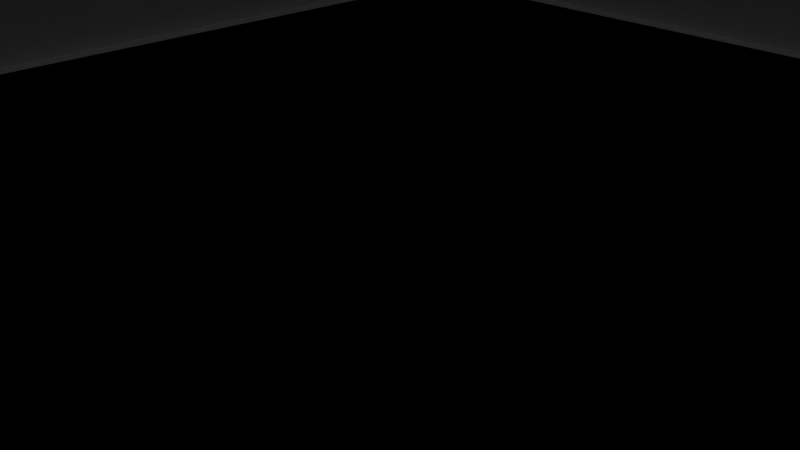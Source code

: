 # Source: game.blend  (saved by Blender 3.3.6; exported with 4.5.12 LTS)
import bpy
from mathutils import Matrix  # noqa: F401  (used for matrix-valued properties, if any)

bpy.ops.wm.read_factory_settings(use_empty=True)
scene = bpy.context.scene
scene.name = 'Scene'

# ---- collections
col_collection = bpy.data.collections.new('Collection'); scene.collection.children.link(col_collection)
col_walkmesh = bpy.data.collections.new('WalkMesh'); scene.collection.children.link(col_walkmesh)
col_objects = bpy.data.collections.new('Objects'); scene.collection.children.link(col_objects)

# ---- world
world_world = bpy.data.worlds.new('World'); scene.world = world_world
world_world.use_nodes = True; world_world.node_tree.nodes.clear()
_N = world_world.node_tree.nodes; _L = world_world.node_tree.links
n0 = _N.new('ShaderNodeOutputWorld'); n0.name = 'World Output'; n0.location = (300, 300)
n1 = _N.new('ShaderNodeBackground'); n1.name = 'Background'; n1.location = (10, 300)
n1.inputs[0].default_value = (0.05088, 0.05088, 0.05088, 1.0)
_L.new(n1.outputs[0], n0.inputs[0])
n0.is_active_output = True
world_world.color = (0.05088, 0.05088, 0.05088)
world_world.use_sun_shadow = False
world_world.sun_shadow_jitter_overblur = 0.0

# ---- cameras
cam_camera = bpy.data.cameras.new('Camera')
cam_camera.sensor_fit = 'VERTICAL'
cam_camera.clip_end = 100.0
cam_camera.ortho_scale = 7.314

# ---- lights
light_light = bpy.data.lights.new('Light', 'SPOT')
light_light.transmission_factor = 0.0
light_light.energy = 1000.0
light_light.shadow_soft_size = 0.1
light_light.shadow_maximum_resolution = 0.006
light_light.use_absolute_resolution = True
light_light.spot_size = 1.309

# ---- meshes
me_walkmesh = bpy.data.meshes.new('WalkMesh')
me_walkmesh.from_pydata([(-9.0, -10.0, 0.0), (11.0, -10.0, 0.0), (-9.0, 10.0, 0.0), (11.0, 10.0, 0.0)], [], [(1, 2, 0), (1, 3, 2)])
_uv = me_walkmesh.uv_layers.new(name='UVMap')
_uv.uv.foreach_set('vector', [1.0, 0.0, 0.0, 1.0, 0.0, 0.0, 1.0, 0.0, 1.0, 1.0, 0.0, 1.0])
_ca = me_walkmesh.color_attributes.new('Col', 'BYTE_COLOR', 'CORNER')
_ca.data.foreach_set('color', [0.1274, 0.1221, 0.1022, 1.0, 0.1274, 0.1221, 0.1022, 1.0, 0.1274, 0.1221, 0.1022, 1.0, 0.1274, 0.1221, 0.1022, 1.0, 0.1274, 0.1221, 0.1022, 1.0, 0.1274, 0.1221, 0.1022, 1.0])
me_walkmesh.update()
me_cube_001 = bpy.data.meshes.new('Cube.001')
me_cube_001.from_pydata([(-1.0, -1.0, -1.0), (-1.0, -1.0, 1.0), (-1.0, 1.0, -1.0), (-1.0, 1.0, 1.0), (1.0, -1.0, -1.0), (1.0, -1.0, 1.0), (1.0, 1.0, -1.0), (1.0, 1.0, 1.0)], [], [(2, 1, 0), (6, 3, 2), (4, 7, 6), (0, 5, 4), (0, 6, 2), (5, 3, 7), (2, 3, 1), (6, 7, 3), (4, 5, 7), (0, 1, 5), (0, 4, 6), (5, 1, 3)])
_uv = me_cube_001.uv_layers.new(name='UVMap')
_uv.uv.foreach_set('vector', [0.375, 0.25, 0.625, 0.0, 0.375, 0.0, 0.375, 0.5, 0.625, 0.25, 0.375, 0.25, 0.375, 0.75, 0.625, 0.5, 0.375, 0.5, 0.375, 1.0, 0.625, 0.75, 0.375, 0.75, 0.125, 0.75, 0.375, 0.5, 0.125, 0.5, 0.625, 0.75, 0.875, 0.5, 0.625, 0.5, 0.375, 0.25, 0.625, 0.25, 0.625, 0.0, 0.375, 0.5, 0.625, 0.5, 0.625, 0.25, 0.375, 0.75, 0.625, 0.75, 0.625, 0.5, 0.375, 1.0, 0.625, 1.0, 0.625, 0.75, 0.125, 0.75, 0.375, 0.75, 0.375, 0.5, 0.625, 0.75, 0.875, 0.75, 0.875, 0.5])
_ca = me_cube_001.color_attributes.new('Col', 'BYTE_COLOR', 'CORNER')
_ca.data.foreach_set('color', [0.05951, 0.05286, 0.05613, 1.0, 0.05951, 0.05286, 0.05613, 1.0, 0.05951, 0.05286, 0.05613, 1.0, 0.05951, 0.05286, 0.05613, 1.0, 0.05951, 0.05286, 0.05613, 1.0, 0.05951, 0.05286, 0.05613, 1.0, 0.05951, 0.05286, 0.05613, 1.0, 0.05951, 0.05286, 0.05613, 1.0, 0.05951, 0.05286, 0.05613, 1.0, 0.05951, 0.05286, 0.05613, 1.0, 0.05951, 0.05286, 0.05613, 1.0, 0.05951, 0.05286, 0.05613, 1.0, 0.05951, 0.05286, 0.05613, 1.0, 0.05951, 0.05286, 0.05613, 1.0, 0.05951, 0.05286, 0.05613, 1.0, 0.05951, 0.05286, 0.05613, 1.0, 0.05951, 0.05286, 0.05613, 1.0, 0.05951, 0.05286, 0.05613, 1.0, 0.05951, 0.05286, 0.05613, 1.0, 0.05951, 0.05286, 0.05613, 1.0, 0.05951, 0.05286, 0.05613, 1.0, 0.05951, 0.05286, 0.05613, 1.0, 0.05951, 0.05286, 0.05613, 1.0, 0.05951, 0.05286, 0.05613, 1.0, 0.05951, 0.05286, 0.05613, 1.0, 0.05951, 0.05286, 0.05613, 1.0, 0.05951, 0.05286, 0.05613, 1.0, 0.05951, 0.05286, 0.05613, 1.0, 0.05951, 0.05286, 0.05613, 1.0, 0.05951, 0.05286, 0.05613, 1.0, 0.05951, 0.05286, 0.05613, 1.0, 0.05951, 0.05286, 0.05613, 1.0, 0.05951, 0.05286, 0.05613, 1.0, 0.05951, 0.05286, 0.05613, 1.0, 0.05951, 0.05286, 0.05613, 1.0, 0.05951, 0.05286, 0.05613, 1.0])
me_cube_001.update()
me_cube_002 = bpy.data.meshes.new('Cube.002')
me_cube_002.from_pydata([(-1.0, -1.0, -1.0), (-1.0, -1.0, 1.0), (-1.0, 1.0, -1.0), (-1.0, 1.0, 1.0), (1.0, -1.0, -1.0), (1.0, -1.0, 1.0), (1.0, 1.0, -1.0), (1.0, 1.0, 1.0)], [], [(0, 1, 3, 2), (2, 3, 7, 6), (6, 7, 5, 4), (4, 5, 1, 0), (2, 6, 4, 0), (7, 3, 1, 5)])
_uv = me_cube_002.uv_layers.new(name='UVMap')
_uv.uv.foreach_set('vector', [0.375, 0.0, 0.625, 0.0, 0.625, 0.25, 0.375, 0.25, 0.375, 0.25, 0.625, 0.25, 0.625, 0.5, 0.375, 0.5, 0.375, 0.5, 0.625, 0.5, 0.625, 0.75, 0.375, 0.75, 0.375, 0.75, 0.625, 0.75, 0.625, 1.0, 0.375, 1.0, 0.125, 0.5, 0.375, 0.5, 0.375, 0.75, 0.125, 0.75, 0.625, 0.5, 0.875, 0.5, 0.875, 0.75, 0.625, 0.75])
_ca = me_cube_002.color_attributes.new('Col', 'BYTE_COLOR', 'CORNER')
_ca.data.foreach_set('color', [0.05951, 0.05286, 0.05613, 1.0, 0.05951, 0.05286, 0.05613, 1.0, 0.05951, 0.05286, 0.05613, 1.0, 0.05951, 0.05286, 0.05613, 1.0, 0.05951, 0.05286, 0.05613, 1.0, 0.05951, 0.05286, 0.05613, 1.0, 0.05951, 0.05286, 0.05613, 1.0, 0.05951, 0.05286, 0.05613, 1.0, 0.05951, 0.05286, 0.05613, 1.0, 0.05951, 0.05286, 0.05613, 1.0, 0.05951, 0.05286, 0.05613, 1.0, 0.05951, 0.05286, 0.05613, 1.0, 0.05951, 0.05286, 0.05613, 1.0, 0.05951, 0.05286, 0.05613, 1.0, 0.05951, 0.05286, 0.05613, 1.0, 0.05951, 0.05286, 0.05613, 1.0, 0.05951, 0.05286, 0.05613, 1.0, 0.05951, 0.05286, 0.05613, 1.0, 0.05951, 0.05286, 0.05613, 1.0, 0.05951, 0.05286, 0.05613, 1.0, 0.05951, 0.05286, 0.05613, 1.0, 0.05951, 0.05286, 0.05613, 1.0, 0.05951, 0.05286, 0.05613, 1.0, 0.05951, 0.05286, 0.05613, 1.0])
me_cube_002.update()
me_cube_003 = bpy.data.meshes.new('Cube.003')
me_cube_003.from_pydata([(-1.0, -1.0, -1.0), (-1.0, -1.0, 1.0), (-1.0, 1.0, -1.0), (-1.0, 1.0, 1.0), (1.0, -1.0, -1.0), (1.0, -1.0, 1.0), (1.0, 1.0, -1.0), (1.0, 1.0, 1.0)], [], [(0, 1, 3, 2), (2, 3, 7, 6), (6, 7, 5, 4), (4, 5, 1, 0), (2, 6, 4, 0), (7, 3, 1, 5)])
_uv = me_cube_003.uv_layers.new(name='UVMap')
_uv.uv.foreach_set('vector', [0.375, 0.0, 0.625, 0.0, 0.625, 0.25, 0.375, 0.25, 0.375, 0.25, 0.625, 0.25, 0.625, 0.5, 0.375, 0.5, 0.375, 0.5, 0.625, 0.5, 0.625, 0.75, 0.375, 0.75, 0.375, 0.75, 0.625, 0.75, 0.625, 1.0, 0.375, 1.0, 0.125, 0.5, 0.375, 0.5, 0.375, 0.75, 0.125, 0.75, 0.625, 0.5, 0.875, 0.5, 0.875, 0.75, 0.625, 0.75])
_ca = me_cube_003.color_attributes.new('Col', 'BYTE_COLOR', 'CORNER')
_ca.data.foreach_set('color', [0.05951, 0.05286, 0.05613, 1.0, 0.05951, 0.05286, 0.05613, 1.0, 0.05951, 0.05286, 0.05613, 1.0, 0.05951, 0.05286, 0.05613, 1.0, 0.05951, 0.05286, 0.05613, 1.0, 0.05951, 0.05286, 0.05613, 1.0, 0.05951, 0.05286, 0.05613, 1.0, 0.05951, 0.05286, 0.05613, 1.0, 0.05951, 0.05286, 0.05613, 1.0, 0.05951, 0.05286, 0.05613, 1.0, 0.05951, 0.05286, 0.05613, 1.0, 0.05951, 0.05286, 0.05613, 1.0, 0.05951, 0.05286, 0.05613, 1.0, 0.05951, 0.05286, 0.05613, 1.0, 0.05951, 0.05286, 0.05613, 1.0, 0.05951, 0.05286, 0.05613, 1.0, 0.05951, 0.05286, 0.05613, 1.0, 0.05951, 0.05286, 0.05613, 1.0, 0.05951, 0.05286, 0.05613, 1.0, 0.05951, 0.05286, 0.05613, 1.0, 0.05951, 0.05286, 0.05613, 1.0, 0.05951, 0.05286, 0.05613, 1.0, 0.05951, 0.05286, 0.05613, 1.0, 0.05951, 0.05286, 0.05613, 1.0])
me_cube_003.update()
me_cube_005 = bpy.data.meshes.new('Cube.005')
me_cube_005.from_pydata([(-1.0, -1.0, -1.0), (-1.0, -1.0, 1.0), (-1.0, 1.0, -1.0), (-1.0, 1.0, 1.0), (1.0, -1.0, -1.0), (1.0, -1.0, 1.0), (1.0, 1.0, -1.0), (1.0, 1.0, 1.0)], [], [(0, 1, 3, 2), (2, 3, 7, 6), (6, 7, 5, 4), (4, 5, 1, 0), (2, 6, 4, 0), (7, 3, 1, 5)])
_uv = me_cube_005.uv_layers.new(name='UVMap')
_uv.uv.foreach_set('vector', [0.375, 0.0, 0.625, 0.0, 0.625, 0.25, 0.375, 0.25, 0.375, 0.25, 0.625, 0.25, 0.625, 0.5, 0.375, 0.5, 0.375, 0.5, 0.625, 0.5, 0.625, 0.75, 0.375, 0.75, 0.375, 0.75, 0.625, 0.75, 0.625, 1.0, 0.375, 1.0, 0.125, 0.5, 0.375, 0.5, 0.375, 0.75, 0.125, 0.75, 0.625, 0.5, 0.875, 0.5, 0.875, 0.75, 0.625, 0.75])
_ca = me_cube_005.color_attributes.new('Col', 'BYTE_COLOR', 'CORNER')
_ca.data.foreach_set('color', [0.05951, 0.05286, 0.05613, 1.0, 0.05951, 0.05286, 0.05613, 1.0, 0.05951, 0.05286, 0.05613, 1.0, 0.05951, 0.05286, 0.05613, 1.0, 0.05951, 0.05286, 0.05613, 1.0, 0.05951, 0.05286, 0.05613, 1.0, 0.05951, 0.05286, 0.05613, 1.0, 0.05951, 0.05286, 0.05613, 1.0, 0.05951, 0.05286, 0.05613, 1.0, 0.05951, 0.05286, 0.05613, 1.0, 0.05951, 0.05286, 0.05613, 1.0, 0.05951, 0.05286, 0.05613, 1.0, 0.05951, 0.05286, 0.05613, 1.0, 0.05951, 0.05286, 0.05613, 1.0, 0.05951, 0.05286, 0.05613, 1.0, 0.05951, 0.05286, 0.05613, 1.0, 0.05951, 0.05286, 0.05613, 1.0, 0.05951, 0.05286, 0.05613, 1.0, 0.05951, 0.05286, 0.05613, 1.0, 0.05951, 0.05286, 0.05613, 1.0, 0.05951, 0.05286, 0.05613, 1.0, 0.05951, 0.05286, 0.05613, 1.0, 0.05951, 0.05286, 0.05613, 1.0, 0.05951, 0.05286, 0.05613, 1.0])
me_cube_005.update()
me_plane = bpy.data.meshes.new('Plane')
me_plane.from_pydata([(-1.0, -1.0, 0.0), (1.0, -1.0, 0.0), (-1.0, 1.0, 0.0), (1.0, 1.0, 0.0)], [], [(0, 1, 3, 2)])
_uv = me_plane.uv_layers.new(name='UVMap')
_uv.uv.foreach_set('vector', [0.0, 0.0, 1.0, 0.0, 1.0, 1.0, 0.0, 1.0])
_ca = me_plane.color_attributes.new('Col', 'BYTE_COLOR', 'CORNER')
_ca.data.foreach_set('color', [0.1274, 0.1221, 0.1022, 1.0, 0.1274, 0.1221, 0.1022, 1.0, 0.1274, 0.1221, 0.1022, 1.0, 0.1274, 0.1221, 0.1022, 1.0])
me_plane.update()
me_cone = bpy.data.meshes.new('Cone')
me_cone.from_pydata([(0.0, 1.0, -1.0), (0.1951, 0.9808, -1.0), (0.3827, 0.9239, -1.0), (0.5556, 0.8315, -1.0), (0.7071, 0.7071, -1.0), (0.8315, 0.5556, -1.0), (0.9239, 0.3827, -1.0), (0.9808, 0.1951, -1.0), (1.0, 0.0, -1.0), (0.9808, -0.1951, -1.0), (0.9239, -0.3827, -1.0), (0.8315, -0.5556, -1.0), (0.7071, -0.7071, -1.0), (0.5556, -0.8315, -1.0), (0.3827, -0.9239, -1.0), (0.1951, -0.9808, -1.0), (0.0, -1.0, -1.0), (-0.1951, -0.9808, -1.0), (-0.3827, -0.9239, -1.0), (-0.5556, -0.8315, -1.0), (-0.7071, -0.7071, -1.0), (-0.8315, -0.5556, -1.0), (-0.9239, -0.3827, -1.0), (-0.9808, -0.1951, -1.0), (-1.0, 0.0, -1.0), (-0.9808, 0.1951, -1.0), (-0.9239, 0.3827, -1.0), (-0.8315, 0.5556, -1.0), (-0.7071, 0.7071, -1.0), (-0.5556, 0.8315, -1.0), (-0.3827, 0.9239, -1.0), (-0.1951, 0.9808, -1.0), (0.0, 0.0, 1.0)], [], [(0, 32, 1), (1, 32, 2), (2, 32, 3), (3, 32, 4), (4, 32, 5), (5, 32, 6), (6, 32, 7), (7, 32, 8), (8, 32, 9), (9, 32, 10), (10, 32, 11), (11, 32, 12), (12, 32, 13), (13, 32, 14), (14, 32, 15), (15, 32, 16), (16, 32, 17), (17, 32, 18), (18, 32, 19), (19, 32, 20), (20, 32, 21), (21, 32, 22), (22, 32, 23), (23, 32, 24), (24, 32, 25), (25, 32, 26), (26, 32, 27), (27, 32, 28), (28, 32, 29), (29, 32, 30), (0, 1, 2, 3, 4, 5, 6, 7, 8, 9, 10, 11, 12, 13, 14, 15, 16, 17, 18, 19, 20, 21, 22, 23, 24, 25, 26, 27, 28, 29, 30, 31), (30, 32, 31), (31, 32, 0)])
_uv = me_cone.uv_layers.new(name='UVMap')
_uv.uv.foreach_set('vector', [0.25, 0.49, 0.25, 0.25, 0.2968, 0.4854, 0.2968, 0.4854, 0.25, 0.25, 0.3418, 0.4717, 0.3418, 0.4717, 0.25, 0.25, 0.3833, 0.4496, 0.3833, 0.4496, 0.25, 0.25, 0.4197, 0.4197, 0.4197, 0.4197, 0.25, 0.25, 0.4496, 0.3833, 0.4496, 0.3833, 0.25, 0.25, 0.4717, 0.3418, 0.4717, 0.3418, 0.25, 0.25, 0.4854, 0.2968, 0.4854, 0.2968, 0.25, 0.25, 0.49, 0.25, 0.49, 0.25, 0.25, 0.25, 0.4854, 0.2032, 0.4854, 0.2032, 0.25, 0.25, 0.4717, 0.1582, 0.4717, 0.1582, 0.25, 0.25, 0.4496, 0.1167, 0.4496, 0.1167, 0.25, 0.25, 0.4197, 0.08029, 0.4197, 0.08029, 0.25, 0.25, 0.3833, 0.05045, 0.3833, 0.05045, 0.25, 0.25, 0.3418, 0.02827, 0.3418, 0.02827, 0.25, 0.25, 0.2968, 0.01461, 0.2968, 0.01461, 0.25, 0.25, 0.25, 0.01, 0.25, 0.01, 0.25, 0.25, 0.2032, 0.01461, 0.2032, 0.01461, 0.25, 0.25, 0.1582, 0.02827, 0.1582, 0.02827, 0.25, 0.25, 0.1167, 0.05045, 0.1167, 0.05045, 0.25, 0.25, 0.08029, 0.08029, 0.08029, 0.08029, 0.25, 0.25, 0.05045, 0.1167, 0.05045, 0.1167, 0.25, 0.25, 0.02827, 0.1582, 0.02827, 0.1582, 0.25, 0.25, 0.01461, 0.2032, 0.01461, 0.2032, 0.25, 0.25, 0.01, 0.25, 0.01, 0.25, 0.25, 0.25, 0.01461, 0.2968, 0.01461, 0.2968, 0.25, 0.25, 0.02827, 0.3418, 0.02827, 0.3418, 0.25, 0.25, 0.05045, 0.3833, 0.05045, 0.3833, 0.25, 0.25, 0.08029, 0.4197, 0.08029, 0.4197, 0.25, 0.25, 0.1167, 0.4496, 0.1167, 0.4496, 0.25, 0.25, 0.1582, 0.4717, 0.75, 0.49, 0.7968, 0.4854, 0.8418, 0.4717, 0.8833, 0.4496, 0.9197, 0.4197, 0.9496, 0.3833, 0.9717, 0.3418, 0.9854, 0.2968, 0.99, 0.25, 0.9854, 0.2032, 0.9717, 0.1582, 0.9496, 0.1167, 0.9197, 0.08029, 0.8833, 0.05045, 0.8418, 0.02827, 0.7968, 0.01461, 0.75, 0.01, 0.7032, 0.01461, 0.6582, 0.02827, 0.6167, 0.05045, 0.5803, 0.08029, 0.5504, 0.1167, 0.5283, 0.1582, 0.5146, 0.2032, 0.51, 0.25, 0.5146, 0.2968, 0.5283, 0.3418, 0.5504, 0.3833, 0.5803, 0.4197, 0.6167, 0.4496, 0.6582, 0.4717, 0.7032, 0.4854, 0.1582, 0.4717, 0.25, 0.25, 0.2032, 0.4854, 0.2032, 0.4854, 0.25, 0.25, 0.25, 0.49])
_ca = me_cone.color_attributes.new('Col', 'BYTE_COLOR', 'CORNER')
_ca.data.foreach_set('color', [0.6724, 0.0, 0.003677, 1.0, 0.6724, 0.2051, 0.2307, 1.0, 0.6724, 0.0, 0.003677, 1.0, 0.6724, 0.0, 0.003677, 1.0, 0.6724, 0.2051, 0.2307, 1.0, 0.6724, 0.0, 0.003677, 1.0, 0.6724, 0.0, 0.003677, 1.0, 0.6724, 0.2051, 0.2307, 1.0, 0.6724, 0.0, 0.003677, 1.0, 0.6724, 0.0, 0.003677, 1.0, 0.6724, 0.2051, 0.2307, 1.0, 0.6724, 0.0, 0.003677, 1.0, 0.6724, 0.0, 0.003677, 1.0, 0.6724, 0.2051, 0.2307, 1.0, 0.6724, 0.0, 0.003677, 1.0, 0.6724, 0.0, 0.003677, 1.0, 0.6724, 0.2051, 0.2307, 1.0, 0.6724, 0.0, 0.003677, 1.0, 0.6724, 0.0, 0.003677, 1.0, 0.6724, 0.2051, 0.2307, 1.0, 0.6724, 0.0, 0.003677, 1.0, 0.6724, 0.0, 0.003677, 1.0, 0.6724, 0.2051, 0.2307, 1.0, 0.6724, 0.0, 0.003677, 1.0, 0.6724, 0.0, 0.003677, 1.0, 0.6724, 0.2051, 0.2307, 1.0, 0.6724, 0.01938, 0.02315, 1.0, 0.6724, 0.01938, 0.02315, 1.0, 0.6724, 0.2051, 0.2307, 1.0, 0.6724, 0.006049, 0.008023, 1.0, 0.6724, 0.006049, 0.008023, 1.0, 0.6724, 0.2051, 0.2307, 1.0, 0.6724, 0.002125, 0.004025, 1.0, 0.6724, 0.002125, 0.004025, 1.0, 0.6724, 0.2051, 0.2307, 1.0, 0.6724, 0.001821, 0.004025, 1.0, 0.6724, 0.001821, 0.004025, 1.0, 0.6724, 0.2051, 0.2307, 1.0, 0.6724, 0.0, 0.003677, 1.0, 0.6724, 0.0, 0.003677, 1.0, 0.6724, 0.2051, 0.2307, 1.0, 0.6724, 0.0, 0.003677, 1.0, 0.6724, 0.0, 0.003677, 1.0, 0.6724, 0.2051, 0.2307, 1.0, 0.6724, 0.0, 0.003677, 1.0, 0.6724, 0.0, 0.003677, 1.0, 0.6724, 0.2051, 0.2307, 1.0, 0.6724, 0.0, 0.003677, 1.0, 0.6724, 0.0, 0.003677, 1.0, 0.6724, 0.2051, 0.2307, 1.0, 0.6724, 0.01298, 0.016, 1.0, 0.6724, 0.01298, 0.016, 1.0, 0.6724, 0.2051, 0.2307, 1.0, 0.6724, 0.02029, 0.02624, 1.0, 0.6724, 0.02029, 0.02624, 1.0, 0.6724, 0.2051, 0.2307, 1.0, 0.6724, 0.003035, 0.005182, 1.0, 0.6724, 0.003035, 0.005182, 1.0, 0.6724, 0.2051, 0.2307, 1.0, 0.6724, 0.0, 0.003677, 1.0, 0.6724, 0.0, 0.003677, 1.0, 0.6724, 0.2051, 0.2307, 1.0, 0.6724, 0.0, 0.003677, 1.0, 0.6724, 0.0, 0.003677, 1.0, 0.6724, 0.2051, 0.2307, 1.0, 0.6724, 0.0, 0.003677, 1.0, 0.6724, 0.0, 0.003677, 1.0, 0.6724, 0.2051, 0.2307, 1.0, 0.6724, 0.0, 0.003677, 1.0, 0.6724, 0.0, 0.003677, 1.0, 0.6724, 0.2051, 0.2307, 1.0, 0.6724, 0.0, 0.003677, 1.0, 0.6724, 0.0, 0.003677, 1.0, 0.6724, 0.2051, 0.2307, 1.0, 0.6724, 0.0, 0.003677, 1.0, 0.6724, 0.0, 0.003677, 1.0, 0.6724, 0.2051, 0.2307, 1.0, 0.6724, 0.0, 0.003677, 1.0, 0.6724, 0.0, 0.003677, 1.0, 0.6724, 0.2051, 0.2307, 1.0, 0.6724, 0.0, 0.003677, 1.0, 0.6724, 0.0, 0.003677, 1.0, 0.6724, 0.2051, 0.2307, 1.0, 0.6724, 0.0, 0.003677, 1.0, 0.6724, 0.0, 0.003677, 1.0, 0.6724, 0.2051, 0.2307, 1.0, 0.6724, 0.01298, 0.01681, 1.0, 0.6724, 0.01298, 0.01681, 1.0, 0.6724, 0.2051, 0.2307, 1.0, 0.6724, 0.07619, 0.08866, 1.0, 0.6724, 0.0, 0.003677, 1.0, 0.6724, 0.0, 0.003677, 1.0, 0.6724, 0.0, 0.003677, 1.0, 0.6724, 0.0, 0.003677, 1.0, 0.6724, 0.0, 0.003677, 1.0, 0.6724, 0.0, 0.003677, 1.0, 0.6724, 0.0, 0.003677, 1.0, 0.6724, 0.0, 0.003677, 1.0, 0.6724, 0.0, 0.003677, 1.0, 0.6724, 0.01938, 0.02315, 1.0, 0.6724, 0.006049, 0.008023, 1.0, 0.6724, 0.002125, 0.004025, 1.0, 0.6724, 0.001821, 0.004025, 1.0, 0.6724, 0.0, 0.003677, 1.0, 0.6724, 0.0, 0.003677, 1.0, 0.6724, 0.0, 0.003677, 1.0, 0.6724, 0.0, 0.003677, 1.0, 0.6724, 0.01298, 0.016, 1.0, 0.6724, 0.02029, 0.02624, 1.0, 0.6724, 0.003035, 0.005182, 1.0, 0.6724, 0.0, 0.003677, 1.0, 0.6724, 0.0, 0.003677, 1.0, 0.6724, 0.0, 0.003677, 1.0, 0.6724, 0.0, 0.003677, 1.0, 0.6724, 0.0, 0.003677, 1.0, 0.6724, 0.0, 0.003677, 1.0, 0.6724, 0.0, 0.003677, 1.0, 0.6724, 0.0, 0.003677, 1.0, 0.6724, 0.0, 0.003677, 1.0, 0.6724, 0.01298, 0.01681, 1.0, 0.6724, 0.07619, 0.08866, 1.0, 0.6724, 0.02732, 0.03071, 1.0, 0.6724, 0.07619, 0.08866, 1.0, 0.6724, 0.2051, 0.2307, 1.0, 0.6724, 0.02732, 0.03071, 1.0, 0.6724, 0.02732, 0.03071, 1.0, 0.6724, 0.2051, 0.2307, 1.0, 0.6724, 0.0, 0.003677, 1.0])
me_cone.update()
me_cone_010 = bpy.data.meshes.new('Cone.010')
me_cone_010.from_pydata([(0.0, 1.0, -1.0), (0.1951, 0.9808, -1.0), (0.3827, 0.9239, -1.0), (0.5556, 0.8315, -1.0), (0.7071, 0.7071, -1.0), (0.8315, 0.5556, -1.0), (0.9239, 0.3827, -1.0), (0.9808, 0.1951, -1.0), (1.0, 0.0, -1.0), (0.9808, -0.1951, -1.0), (0.9239, -0.3827, -1.0), (0.8315, -0.5556, -1.0), (0.7071, -0.7071, -1.0), (0.5556, -0.8315, -1.0), (0.3827, -0.9239, -1.0), (0.1951, -0.9808, -1.0), (0.0, -1.0, -1.0), (-0.1951, -0.9808, -1.0), (-0.3827, -0.9239, -1.0), (-0.5556, -0.8315, -1.0), (-0.7071, -0.7071, -1.0), (-0.8315, -0.5556, -1.0), (-0.9239, -0.3827, -1.0), (-0.9808, -0.1951, -1.0), (-1.0, 0.0, -1.0), (-0.9808, 0.1951, -1.0), (-0.9239, 0.3827, -1.0), (-0.8315, 0.5556, -1.0), (-0.7071, 0.7071, -1.0), (-0.5556, 0.8315, -1.0), (-0.3827, 0.9239, -1.0), (-0.1951, 0.9808, -1.0), (0.0, 0.0, 1.0)], [], [(0, 32, 1), (1, 32, 2), (2, 32, 3), (3, 32, 4), (4, 32, 5), (5, 32, 6), (6, 32, 7), (7, 32, 8), (8, 32, 9), (9, 32, 10), (10, 32, 11), (11, 32, 12), (12, 32, 13), (13, 32, 14), (14, 32, 15), (15, 32, 16), (16, 32, 17), (17, 32, 18), (18, 32, 19), (19, 32, 20), (20, 32, 21), (21, 32, 22), (22, 32, 23), (23, 32, 24), (24, 32, 25), (25, 32, 26), (26, 32, 27), (27, 32, 28), (28, 32, 29), (29, 32, 30), (0, 1, 2, 3, 4, 5, 6, 7, 8, 9, 10, 11, 12, 13, 14, 15, 16, 17, 18, 19, 20, 21, 22, 23, 24, 25, 26, 27, 28, 29, 30, 31), (30, 32, 31), (31, 32, 0)])
_uv = me_cone_010.uv_layers.new(name='UVMap')
_uv.uv.foreach_set('vector', [0.25, 0.49, 0.25, 0.25, 0.2968, 0.4854, 0.2968, 0.4854, 0.25, 0.25, 0.3418, 0.4717, 0.3418, 0.4717, 0.25, 0.25, 0.3833, 0.4496, 0.3833, 0.4496, 0.25, 0.25, 0.4197, 0.4197, 0.4197, 0.4197, 0.25, 0.25, 0.4496, 0.3833, 0.4496, 0.3833, 0.25, 0.25, 0.4717, 0.3418, 0.4717, 0.3418, 0.25, 0.25, 0.4854, 0.2968, 0.4854, 0.2968, 0.25, 0.25, 0.49, 0.25, 0.49, 0.25, 0.25, 0.25, 0.4854, 0.2032, 0.4854, 0.2032, 0.25, 0.25, 0.4717, 0.1582, 0.4717, 0.1582, 0.25, 0.25, 0.4496, 0.1167, 0.4496, 0.1167, 0.25, 0.25, 0.4197, 0.08029, 0.4197, 0.08029, 0.25, 0.25, 0.3833, 0.05045, 0.3833, 0.05045, 0.25, 0.25, 0.3418, 0.02827, 0.3418, 0.02827, 0.25, 0.25, 0.2968, 0.01461, 0.2968, 0.01461, 0.25, 0.25, 0.25, 0.01, 0.25, 0.01, 0.25, 0.25, 0.2032, 0.01461, 0.2032, 0.01461, 0.25, 0.25, 0.1582, 0.02827, 0.1582, 0.02827, 0.25, 0.25, 0.1167, 0.05045, 0.1167, 0.05045, 0.25, 0.25, 0.08029, 0.08029, 0.08029, 0.08029, 0.25, 0.25, 0.05045, 0.1167, 0.05045, 0.1167, 0.25, 0.25, 0.02827, 0.1582, 0.02827, 0.1582, 0.25, 0.25, 0.01461, 0.2032, 0.01461, 0.2032, 0.25, 0.25, 0.01, 0.25, 0.01, 0.25, 0.25, 0.25, 0.01461, 0.2968, 0.01461, 0.2968, 0.25, 0.25, 0.02827, 0.3418, 0.02827, 0.3418, 0.25, 0.25, 0.05045, 0.3833, 0.05045, 0.3833, 0.25, 0.25, 0.08029, 0.4197, 0.08029, 0.4197, 0.25, 0.25, 0.1167, 0.4496, 0.1167, 0.4496, 0.25, 0.25, 0.1582, 0.4717, 0.75, 0.49, 0.7968, 0.4854, 0.8418, 0.4717, 0.8833, 0.4496, 0.9197, 0.4197, 0.9496, 0.3833, 0.9717, 0.3418, 0.9854, 0.2968, 0.99, 0.25, 0.9854, 0.2032, 0.9717, 0.1582, 0.9496, 0.1167, 0.9197, 0.08029, 0.8833, 0.05045, 0.8418, 0.02827, 0.7968, 0.01461, 0.75, 0.01, 0.7032, 0.01461, 0.6582, 0.02827, 0.6167, 0.05045, 0.5803, 0.08029, 0.5504, 0.1167, 0.5283, 0.1582, 0.5146, 0.2032, 0.51, 0.25, 0.5146, 0.2968, 0.5283, 0.3418, 0.5504, 0.3833, 0.5803, 0.4197, 0.6167, 0.4496, 0.6582, 0.4717, 0.7032, 0.4854, 0.1582, 0.4717, 0.25, 0.25, 0.2032, 0.4854, 0.2032, 0.4854, 0.25, 0.25, 0.25, 0.49])
_ca = me_cone_010.color_attributes.new('Col', 'BYTE_COLOR', 'CORNER')
_ca.data.foreach_set('color', [0.6724, 0.0, 0.003677, 1.0, 0.6724, 0.2051, 0.2307, 1.0, 0.6724, 0.0, 0.003677, 1.0, 0.6724, 0.0, 0.003677, 1.0, 0.6724, 0.2051, 0.2307, 1.0, 0.6724, 0.0, 0.003677, 1.0, 0.6724, 0.0, 0.003677, 1.0, 0.6724, 0.2051, 0.2307, 1.0, 0.6724, 0.0, 0.003677, 1.0, 0.6724, 0.0, 0.003677, 1.0, 0.6724, 0.2051, 0.2307, 1.0, 0.6724, 0.0, 0.003677, 1.0, 0.6724, 0.0, 0.003677, 1.0, 0.6724, 0.2051, 0.2307, 1.0, 0.6724, 0.0, 0.003677, 1.0, 0.6724, 0.0, 0.003677, 1.0, 0.6724, 0.2051, 0.2307, 1.0, 0.6724, 0.0, 0.003677, 1.0, 0.6724, 0.0, 0.003677, 1.0, 0.6724, 0.2051, 0.2307, 1.0, 0.6724, 0.0, 0.003677, 1.0, 0.6724, 0.0, 0.003677, 1.0, 0.6724, 0.2051, 0.2307, 1.0, 0.6724, 0.0, 0.003677, 1.0, 0.6724, 0.0, 0.003677, 1.0, 0.6724, 0.2051, 0.2307, 1.0, 0.6724, 0.01938, 0.02315, 1.0, 0.6724, 0.01938, 0.02315, 1.0, 0.6724, 0.2051, 0.2307, 1.0, 0.6724, 0.006049, 0.008023, 1.0, 0.6724, 0.006049, 0.008023, 1.0, 0.6724, 0.2051, 0.2307, 1.0, 0.6724, 0.002125, 0.004025, 1.0, 0.6724, 0.002125, 0.004025, 1.0, 0.6724, 0.2051, 0.2307, 1.0, 0.6724, 0.001821, 0.004025, 1.0, 0.6724, 0.001821, 0.004025, 1.0, 0.6724, 0.2051, 0.2307, 1.0, 0.6724, 0.0, 0.003677, 1.0, 0.6724, 0.0, 0.003677, 1.0, 0.6724, 0.2051, 0.2307, 1.0, 0.6724, 0.0, 0.003677, 1.0, 0.6724, 0.0, 0.003677, 1.0, 0.6724, 0.2051, 0.2307, 1.0, 0.6724, 0.0, 0.003677, 1.0, 0.6724, 0.0, 0.003677, 1.0, 0.6724, 0.2051, 0.2307, 1.0, 0.6724, 0.0, 0.003677, 1.0, 0.6724, 0.0, 0.003677, 1.0, 0.6724, 0.2051, 0.2307, 1.0, 0.6724, 0.01298, 0.016, 1.0, 0.6724, 0.01298, 0.016, 1.0, 0.6724, 0.2051, 0.2307, 1.0, 0.6724, 0.02029, 0.02624, 1.0, 0.6724, 0.02029, 0.02624, 1.0, 0.6724, 0.2051, 0.2307, 1.0, 0.6724, 0.003035, 0.005182, 1.0, 0.6724, 0.003035, 0.005182, 1.0, 0.6724, 0.2051, 0.2307, 1.0, 0.6724, 0.0, 0.003677, 1.0, 0.6724, 0.0, 0.003677, 1.0, 0.6724, 0.2051, 0.2307, 1.0, 0.6724, 0.0, 0.003677, 1.0, 0.6724, 0.0, 0.003677, 1.0, 0.6724, 0.2051, 0.2307, 1.0, 0.6724, 0.0, 0.003677, 1.0, 0.6724, 0.0, 0.003677, 1.0, 0.6724, 0.2051, 0.2307, 1.0, 0.6724, 0.0, 0.003677, 1.0, 0.6724, 0.0, 0.003677, 1.0, 0.6724, 0.2051, 0.2307, 1.0, 0.6724, 0.0, 0.003677, 1.0, 0.6724, 0.0, 0.003677, 1.0, 0.6724, 0.2051, 0.2307, 1.0, 0.6724, 0.0, 0.003677, 1.0, 0.6724, 0.0, 0.003677, 1.0, 0.6724, 0.2051, 0.2307, 1.0, 0.6724, 0.0, 0.003677, 1.0, 0.6724, 0.0, 0.003677, 1.0, 0.6724, 0.2051, 0.2307, 1.0, 0.6724, 0.0, 0.003677, 1.0, 0.6724, 0.0, 0.003677, 1.0, 0.6724, 0.2051, 0.2307, 1.0, 0.6724, 0.0, 0.003677, 1.0, 0.6724, 0.0, 0.003677, 1.0, 0.6724, 0.2051, 0.2307, 1.0, 0.6724, 0.01298, 0.01681, 1.0, 0.6724, 0.01298, 0.01681, 1.0, 0.6724, 0.2051, 0.2307, 1.0, 0.6724, 0.07619, 0.08866, 1.0, 0.6724, 0.0, 0.003677, 1.0, 0.6724, 0.0, 0.003677, 1.0, 0.6724, 0.0, 0.003677, 1.0, 0.6724, 0.0, 0.003677, 1.0, 0.6724, 0.0, 0.003677, 1.0, 0.6724, 0.0, 0.003677, 1.0, 0.6724, 0.0, 0.003677, 1.0, 0.6724, 0.0, 0.003677, 1.0, 0.6724, 0.0, 0.003677, 1.0, 0.6724, 0.01938, 0.02315, 1.0, 0.6724, 0.006049, 0.008023, 1.0, 0.6724, 0.002125, 0.004025, 1.0, 0.6724, 0.001821, 0.004025, 1.0, 0.6724, 0.0, 0.003677, 1.0, 0.6724, 0.0, 0.003677, 1.0, 0.6724, 0.0, 0.003677, 1.0, 0.6724, 0.0, 0.003677, 1.0, 0.6724, 0.01298, 0.016, 1.0, 0.6724, 0.02029, 0.02624, 1.0, 0.6724, 0.003035, 0.005182, 1.0, 0.6724, 0.0, 0.003677, 1.0, 0.6724, 0.0, 0.003677, 1.0, 0.6724, 0.0, 0.003677, 1.0, 0.6724, 0.0, 0.003677, 1.0, 0.6724, 0.0, 0.003677, 1.0, 0.6724, 0.0, 0.003677, 1.0, 0.6724, 0.0, 0.003677, 1.0, 0.6724, 0.0, 0.003677, 1.0, 0.6724, 0.0, 0.003677, 1.0, 0.6724, 0.01298, 0.01681, 1.0, 0.6724, 0.07619, 0.08866, 1.0, 0.6724, 0.02732, 0.03071, 1.0, 0.6724, 0.07619, 0.08866, 1.0, 0.6724, 0.2051, 0.2307, 1.0, 0.6724, 0.02732, 0.03071, 1.0, 0.6724, 0.02732, 0.03071, 1.0, 0.6724, 0.2051, 0.2307, 1.0, 0.6724, 0.0, 0.003677, 1.0])
me_cone_010.update()
me_cone_011 = bpy.data.meshes.new('Cone.011')
me_cone_011.from_pydata([(0.0, 1.0, -1.0), (0.1951, 0.9808, -1.0), (0.3827, 0.9239, -1.0), (0.5556, 0.8315, -1.0), (0.7071, 0.7071, -1.0), (0.8315, 0.5556, -1.0), (0.9239, 0.3827, -1.0), (0.9808, 0.1951, -1.0), (1.0, 0.0, -1.0), (0.9808, -0.1951, -1.0), (0.9239, -0.3827, -1.0), (0.8315, -0.5556, -1.0), (0.7071, -0.7071, -1.0), (0.5556, -0.8315, -1.0), (0.3827, -0.9239, -1.0), (0.1951, -0.9808, -1.0), (0.0, -1.0, -1.0), (-0.1951, -0.9808, -1.0), (-0.3827, -0.9239, -1.0), (-0.5556, -0.8315, -1.0), (-0.7071, -0.7071, -1.0), (-0.8315, -0.5556, -1.0), (-0.9239, -0.3827, -1.0), (-0.9808, -0.1951, -1.0), (-1.0, 0.0, -1.0), (-0.9808, 0.1951, -1.0), (-0.9239, 0.3827, -1.0), (-0.8315, 0.5556, -1.0), (-0.7071, 0.7071, -1.0), (-0.5556, 0.8315, -1.0), (-0.3827, 0.9239, -1.0), (-0.1951, 0.9808, -1.0), (0.0, 0.0, 1.0)], [], [(0, 32, 1), (1, 32, 2), (2, 32, 3), (3, 32, 4), (4, 32, 5), (5, 32, 6), (6, 32, 7), (7, 32, 8), (8, 32, 9), (9, 32, 10), (10, 32, 11), (11, 32, 12), (12, 32, 13), (13, 32, 14), (14, 32, 15), (15, 32, 16), (16, 32, 17), (17, 32, 18), (18, 32, 19), (19, 32, 20), (20, 32, 21), (21, 32, 22), (22, 32, 23), (23, 32, 24), (24, 32, 25), (25, 32, 26), (26, 32, 27), (27, 32, 28), (28, 32, 29), (29, 32, 30), (0, 1, 2, 3, 4, 5, 6, 7, 8, 9, 10, 11, 12, 13, 14, 15, 16, 17, 18, 19, 20, 21, 22, 23, 24, 25, 26, 27, 28, 29, 30, 31), (30, 32, 31), (31, 32, 0)])
_uv = me_cone_011.uv_layers.new(name='UVMap')
_uv.uv.foreach_set('vector', [0.25, 0.49, 0.25, 0.25, 0.2968, 0.4854, 0.2968, 0.4854, 0.25, 0.25, 0.3418, 0.4717, 0.3418, 0.4717, 0.25, 0.25, 0.3833, 0.4496, 0.3833, 0.4496, 0.25, 0.25, 0.4197, 0.4197, 0.4197, 0.4197, 0.25, 0.25, 0.4496, 0.3833, 0.4496, 0.3833, 0.25, 0.25, 0.4717, 0.3418, 0.4717, 0.3418, 0.25, 0.25, 0.4854, 0.2968, 0.4854, 0.2968, 0.25, 0.25, 0.49, 0.25, 0.49, 0.25, 0.25, 0.25, 0.4854, 0.2032, 0.4854, 0.2032, 0.25, 0.25, 0.4717, 0.1582, 0.4717, 0.1582, 0.25, 0.25, 0.4496, 0.1167, 0.4496, 0.1167, 0.25, 0.25, 0.4197, 0.08029, 0.4197, 0.08029, 0.25, 0.25, 0.3833, 0.05045, 0.3833, 0.05045, 0.25, 0.25, 0.3418, 0.02827, 0.3418, 0.02827, 0.25, 0.25, 0.2968, 0.01461, 0.2968, 0.01461, 0.25, 0.25, 0.25, 0.01, 0.25, 0.01, 0.25, 0.25, 0.2032, 0.01461, 0.2032, 0.01461, 0.25, 0.25, 0.1582, 0.02827, 0.1582, 0.02827, 0.25, 0.25, 0.1167, 0.05045, 0.1167, 0.05045, 0.25, 0.25, 0.08029, 0.08029, 0.08029, 0.08029, 0.25, 0.25, 0.05045, 0.1167, 0.05045, 0.1167, 0.25, 0.25, 0.02827, 0.1582, 0.02827, 0.1582, 0.25, 0.25, 0.01461, 0.2032, 0.01461, 0.2032, 0.25, 0.25, 0.01, 0.25, 0.01, 0.25, 0.25, 0.25, 0.01461, 0.2968, 0.01461, 0.2968, 0.25, 0.25, 0.02827, 0.3418, 0.02827, 0.3418, 0.25, 0.25, 0.05045, 0.3833, 0.05045, 0.3833, 0.25, 0.25, 0.08029, 0.4197, 0.08029, 0.4197, 0.25, 0.25, 0.1167, 0.4496, 0.1167, 0.4496, 0.25, 0.25, 0.1582, 0.4717, 0.75, 0.49, 0.7968, 0.4854, 0.8418, 0.4717, 0.8833, 0.4496, 0.9197, 0.4197, 0.9496, 0.3833, 0.9717, 0.3418, 0.9854, 0.2968, 0.99, 0.25, 0.9854, 0.2032, 0.9717, 0.1582, 0.9496, 0.1167, 0.9197, 0.08029, 0.8833, 0.05045, 0.8418, 0.02827, 0.7968, 0.01461, 0.75, 0.01, 0.7032, 0.01461, 0.6582, 0.02827, 0.6167, 0.05045, 0.5803, 0.08029, 0.5504, 0.1167, 0.5283, 0.1582, 0.5146, 0.2032, 0.51, 0.25, 0.5146, 0.2968, 0.5283, 0.3418, 0.5504, 0.3833, 0.5803, 0.4197, 0.6167, 0.4496, 0.6582, 0.4717, 0.7032, 0.4854, 0.1582, 0.4717, 0.25, 0.25, 0.2032, 0.4854, 0.2032, 0.4854, 0.25, 0.25, 0.25, 0.49])
_ca = me_cone_011.color_attributes.new('Col', 'BYTE_COLOR', 'CORNER')
_ca.data.foreach_set('color', [0.6724, 0.0, 0.003677, 1.0, 0.6724, 0.2051, 0.2307, 1.0, 0.6724, 0.0, 0.003677, 1.0, 0.6724, 0.0, 0.003677, 1.0, 0.6724, 0.2051, 0.2307, 1.0, 0.6724, 0.0, 0.003677, 1.0, 0.6724, 0.0, 0.003677, 1.0, 0.6724, 0.2051, 0.2307, 1.0, 0.6724, 0.0, 0.003677, 1.0, 0.6724, 0.0, 0.003677, 1.0, 0.6724, 0.2051, 0.2307, 1.0, 0.6724, 0.0, 0.003677, 1.0, 0.6724, 0.0, 0.003677, 1.0, 0.6724, 0.2051, 0.2307, 1.0, 0.6724, 0.0, 0.003677, 1.0, 0.6724, 0.0, 0.003677, 1.0, 0.6724, 0.2051, 0.2307, 1.0, 0.6724, 0.0, 0.003677, 1.0, 0.6724, 0.0, 0.003677, 1.0, 0.6724, 0.2051, 0.2307, 1.0, 0.6724, 0.0, 0.003677, 1.0, 0.6724, 0.0, 0.003677, 1.0, 0.6724, 0.2051, 0.2307, 1.0, 0.6724, 0.0, 0.003677, 1.0, 0.6724, 0.0, 0.003677, 1.0, 0.6724, 0.2051, 0.2307, 1.0, 0.6724, 0.01938, 0.02315, 1.0, 0.6724, 0.01938, 0.02315, 1.0, 0.6724, 0.2051, 0.2307, 1.0, 0.6724, 0.006049, 0.008023, 1.0, 0.6724, 0.006049, 0.008023, 1.0, 0.6724, 0.2051, 0.2307, 1.0, 0.6724, 0.002125, 0.004025, 1.0, 0.6724, 0.002125, 0.004025, 1.0, 0.6724, 0.2051, 0.2307, 1.0, 0.6724, 0.001821, 0.004025, 1.0, 0.6724, 0.001821, 0.004025, 1.0, 0.6724, 0.2051, 0.2307, 1.0, 0.6724, 0.0, 0.003677, 1.0, 0.6724, 0.0, 0.003677, 1.0, 0.6724, 0.2051, 0.2307, 1.0, 0.6724, 0.0, 0.003677, 1.0, 0.6724, 0.0, 0.003677, 1.0, 0.6724, 0.2051, 0.2307, 1.0, 0.6724, 0.0, 0.003677, 1.0, 0.6724, 0.0, 0.003677, 1.0, 0.6724, 0.2051, 0.2307, 1.0, 0.6724, 0.0, 0.003677, 1.0, 0.6724, 0.0, 0.003677, 1.0, 0.6724, 0.2051, 0.2307, 1.0, 0.6724, 0.01298, 0.016, 1.0, 0.6724, 0.01298, 0.016, 1.0, 0.6724, 0.2051, 0.2307, 1.0, 0.6724, 0.02029, 0.02624, 1.0, 0.6724, 0.02029, 0.02624, 1.0, 0.6724, 0.2051, 0.2307, 1.0, 0.6724, 0.003035, 0.005182, 1.0, 0.6724, 0.003035, 0.005182, 1.0, 0.6724, 0.2051, 0.2307, 1.0, 0.6724, 0.0, 0.003677, 1.0, 0.6724, 0.0, 0.003677, 1.0, 0.6724, 0.2051, 0.2307, 1.0, 0.6724, 0.0, 0.003677, 1.0, 0.6724, 0.0, 0.003677, 1.0, 0.6724, 0.2051, 0.2307, 1.0, 0.6724, 0.0, 0.003677, 1.0, 0.6724, 0.0, 0.003677, 1.0, 0.6724, 0.2051, 0.2307, 1.0, 0.6724, 0.0, 0.003677, 1.0, 0.6724, 0.0, 0.003677, 1.0, 0.6724, 0.2051, 0.2307, 1.0, 0.6724, 0.0, 0.003677, 1.0, 0.6724, 0.0, 0.003677, 1.0, 0.6724, 0.2051, 0.2307, 1.0, 0.6724, 0.0, 0.003677, 1.0, 0.6724, 0.0, 0.003677, 1.0, 0.6724, 0.2051, 0.2307, 1.0, 0.6724, 0.0, 0.003677, 1.0, 0.6724, 0.0, 0.003677, 1.0, 0.6724, 0.2051, 0.2307, 1.0, 0.6724, 0.0, 0.003677, 1.0, 0.6724, 0.0, 0.003677, 1.0, 0.6724, 0.2051, 0.2307, 1.0, 0.6724, 0.0, 0.003677, 1.0, 0.6724, 0.0, 0.003677, 1.0, 0.6724, 0.2051, 0.2307, 1.0, 0.6724, 0.01298, 0.01681, 1.0, 0.6724, 0.01298, 0.01681, 1.0, 0.6724, 0.2051, 0.2307, 1.0, 0.6724, 0.07619, 0.08866, 1.0, 0.6724, 0.0, 0.003677, 1.0, 0.6724, 0.0, 0.003677, 1.0, 0.6724, 0.0, 0.003677, 1.0, 0.6724, 0.0, 0.003677, 1.0, 0.6724, 0.0, 0.003677, 1.0, 0.6724, 0.0, 0.003677, 1.0, 0.6724, 0.0, 0.003677, 1.0, 0.6724, 0.0, 0.003677, 1.0, 0.6724, 0.0, 0.003677, 1.0, 0.6724, 0.01938, 0.02315, 1.0, 0.6724, 0.006049, 0.008023, 1.0, 0.6724, 0.002125, 0.004025, 1.0, 0.6724, 0.001821, 0.004025, 1.0, 0.6724, 0.0, 0.003677, 1.0, 0.6724, 0.0, 0.003677, 1.0, 0.6724, 0.0, 0.003677, 1.0, 0.6724, 0.0, 0.003677, 1.0, 0.6724, 0.01298, 0.016, 1.0, 0.6724, 0.02029, 0.02624, 1.0, 0.6724, 0.003035, 0.005182, 1.0, 0.6724, 0.0, 0.003677, 1.0, 0.6724, 0.0, 0.003677, 1.0, 0.6724, 0.0, 0.003677, 1.0, 0.6724, 0.0, 0.003677, 1.0, 0.6724, 0.0, 0.003677, 1.0, 0.6724, 0.0, 0.003677, 1.0, 0.6724, 0.0, 0.003677, 1.0, 0.6724, 0.0, 0.003677, 1.0, 0.6724, 0.0, 0.003677, 1.0, 0.6724, 0.01298, 0.01681, 1.0, 0.6724, 0.07619, 0.08866, 1.0, 0.6724, 0.02732, 0.03071, 1.0, 0.6724, 0.07619, 0.08866, 1.0, 0.6724, 0.2051, 0.2307, 1.0, 0.6724, 0.02732, 0.03071, 1.0, 0.6724, 0.02732, 0.03071, 1.0, 0.6724, 0.2051, 0.2307, 1.0, 0.6724, 0.0, 0.003677, 1.0])
me_cone_011.update()
me_cone_012 = bpy.data.meshes.new('Cone.012')
me_cone_012.from_pydata([(0.0, 1.0, -1.0), (0.1951, 0.9808, -1.0), (0.3827, 0.9239, -1.0), (0.5556, 0.8315, -1.0), (0.7071, 0.7071, -1.0), (0.8315, 0.5556, -1.0), (0.9239, 0.3827, -1.0), (0.9808, 0.1951, -1.0), (1.0, 0.0, -1.0), (0.9808, -0.1951, -1.0), (0.9239, -0.3827, -1.0), (0.8315, -0.5556, -1.0), (0.7071, -0.7071, -1.0), (0.5556, -0.8315, -1.0), (0.3827, -0.9239, -1.0), (0.1951, -0.9808, -1.0), (0.0, -1.0, -1.0), (-0.1951, -0.9808, -1.0), (-0.3827, -0.9239, -1.0), (-0.5556, -0.8315, -1.0), (-0.7071, -0.7071, -1.0), (-0.8315, -0.5556, -1.0), (-0.9239, -0.3827, -1.0), (-0.9808, -0.1951, -1.0), (-1.0, 0.0, -1.0), (-0.9808, 0.1951, -1.0), (-0.9239, 0.3827, -1.0), (-0.8315, 0.5556, -1.0), (-0.7071, 0.7071, -1.0), (-0.5556, 0.8315, -1.0), (-0.3827, 0.9239, -1.0), (-0.1951, 0.9808, -1.0), (0.0, 0.0, 1.0)], [], [(0, 32, 1), (1, 32, 2), (2, 32, 3), (3, 32, 4), (4, 32, 5), (5, 32, 6), (6, 32, 7), (7, 32, 8), (8, 32, 9), (9, 32, 10), (10, 32, 11), (11, 32, 12), (12, 32, 13), (13, 32, 14), (14, 32, 15), (15, 32, 16), (16, 32, 17), (17, 32, 18), (18, 32, 19), (19, 32, 20), (20, 32, 21), (21, 32, 22), (22, 32, 23), (23, 32, 24), (24, 32, 25), (25, 32, 26), (26, 32, 27), (27, 32, 28), (28, 32, 29), (29, 32, 30), (0, 1, 2, 3, 4, 5, 6, 7, 8, 9, 10, 11, 12, 13, 14, 15, 16, 17, 18, 19, 20, 21, 22, 23, 24, 25, 26, 27, 28, 29, 30, 31), (30, 32, 31), (31, 32, 0)])
_uv = me_cone_012.uv_layers.new(name='UVMap')
_uv.uv.foreach_set('vector', [0.25, 0.49, 0.25, 0.25, 0.2968, 0.4854, 0.2968, 0.4854, 0.25, 0.25, 0.3418, 0.4717, 0.3418, 0.4717, 0.25, 0.25, 0.3833, 0.4496, 0.3833, 0.4496, 0.25, 0.25, 0.4197, 0.4197, 0.4197, 0.4197, 0.25, 0.25, 0.4496, 0.3833, 0.4496, 0.3833, 0.25, 0.25, 0.4717, 0.3418, 0.4717, 0.3418, 0.25, 0.25, 0.4854, 0.2968, 0.4854, 0.2968, 0.25, 0.25, 0.49, 0.25, 0.49, 0.25, 0.25, 0.25, 0.4854, 0.2032, 0.4854, 0.2032, 0.25, 0.25, 0.4717, 0.1582, 0.4717, 0.1582, 0.25, 0.25, 0.4496, 0.1167, 0.4496, 0.1167, 0.25, 0.25, 0.4197, 0.08029, 0.4197, 0.08029, 0.25, 0.25, 0.3833, 0.05045, 0.3833, 0.05045, 0.25, 0.25, 0.3418, 0.02827, 0.3418, 0.02827, 0.25, 0.25, 0.2968, 0.01461, 0.2968, 0.01461, 0.25, 0.25, 0.25, 0.01, 0.25, 0.01, 0.25, 0.25, 0.2032, 0.01461, 0.2032, 0.01461, 0.25, 0.25, 0.1582, 0.02827, 0.1582, 0.02827, 0.25, 0.25, 0.1167, 0.05045, 0.1167, 0.05045, 0.25, 0.25, 0.08029, 0.08029, 0.08029, 0.08029, 0.25, 0.25, 0.05045, 0.1167, 0.05045, 0.1167, 0.25, 0.25, 0.02827, 0.1582, 0.02827, 0.1582, 0.25, 0.25, 0.01461, 0.2032, 0.01461, 0.2032, 0.25, 0.25, 0.01, 0.25, 0.01, 0.25, 0.25, 0.25, 0.01461, 0.2968, 0.01461, 0.2968, 0.25, 0.25, 0.02827, 0.3418, 0.02827, 0.3418, 0.25, 0.25, 0.05045, 0.3833, 0.05045, 0.3833, 0.25, 0.25, 0.08029, 0.4197, 0.08029, 0.4197, 0.25, 0.25, 0.1167, 0.4496, 0.1167, 0.4496, 0.25, 0.25, 0.1582, 0.4717, 0.75, 0.49, 0.7968, 0.4854, 0.8418, 0.4717, 0.8833, 0.4496, 0.9197, 0.4197, 0.9496, 0.3833, 0.9717, 0.3418, 0.9854, 0.2968, 0.99, 0.25, 0.9854, 0.2032, 0.9717, 0.1582, 0.9496, 0.1167, 0.9197, 0.08029, 0.8833, 0.05045, 0.8418, 0.02827, 0.7968, 0.01461, 0.75, 0.01, 0.7032, 0.01461, 0.6582, 0.02827, 0.6167, 0.05045, 0.5803, 0.08029, 0.5504, 0.1167, 0.5283, 0.1582, 0.5146, 0.2032, 0.51, 0.25, 0.5146, 0.2968, 0.5283, 0.3418, 0.5504, 0.3833, 0.5803, 0.4197, 0.6167, 0.4496, 0.6582, 0.4717, 0.7032, 0.4854, 0.1582, 0.4717, 0.25, 0.25, 0.2032, 0.4854, 0.2032, 0.4854, 0.25, 0.25, 0.25, 0.49])
_ca = me_cone_012.color_attributes.new('Col', 'BYTE_COLOR', 'CORNER')
_ca.data.foreach_set('color', [0.6724, 0.0, 0.003677, 1.0, 0.6724, 0.2051, 0.2307, 1.0, 0.6724, 0.0, 0.003677, 1.0, 0.6724, 0.0, 0.003677, 1.0, 0.6724, 0.2051, 0.2307, 1.0, 0.6724, 0.0, 0.003677, 1.0, 0.6724, 0.0, 0.003677, 1.0, 0.6724, 0.2051, 0.2307, 1.0, 0.6724, 0.0, 0.003677, 1.0, 0.6724, 0.0, 0.003677, 1.0, 0.6724, 0.2051, 0.2307, 1.0, 0.6724, 0.0, 0.003677, 1.0, 0.6724, 0.0, 0.003677, 1.0, 0.6724, 0.2051, 0.2307, 1.0, 0.6724, 0.0, 0.003677, 1.0, 0.6724, 0.0, 0.003677, 1.0, 0.6724, 0.2051, 0.2307, 1.0, 0.6724, 0.0, 0.003677, 1.0, 0.6724, 0.0, 0.003677, 1.0, 0.6724, 0.2051, 0.2307, 1.0, 0.6724, 0.0, 0.003677, 1.0, 0.6724, 0.0, 0.003677, 1.0, 0.6724, 0.2051, 0.2307, 1.0, 0.6724, 0.0, 0.003677, 1.0, 0.6724, 0.0, 0.003677, 1.0, 0.6724, 0.2051, 0.2307, 1.0, 0.6724, 0.01938, 0.02315, 1.0, 0.6724, 0.01938, 0.02315, 1.0, 0.6724, 0.2051, 0.2307, 1.0, 0.6724, 0.006049, 0.008023, 1.0, 0.6724, 0.006049, 0.008023, 1.0, 0.6724, 0.2051, 0.2307, 1.0, 0.6724, 0.002125, 0.004025, 1.0, 0.6724, 0.002125, 0.004025, 1.0, 0.6724, 0.2051, 0.2307, 1.0, 0.6724, 0.001821, 0.004025, 1.0, 0.6724, 0.001821, 0.004025, 1.0, 0.6724, 0.2051, 0.2307, 1.0, 0.6724, 0.0, 0.003677, 1.0, 0.6724, 0.0, 0.003677, 1.0, 0.6724, 0.2051, 0.2307, 1.0, 0.6724, 0.0, 0.003677, 1.0, 0.6724, 0.0, 0.003677, 1.0, 0.6724, 0.2051, 0.2307, 1.0, 0.6724, 0.0, 0.003677, 1.0, 0.6724, 0.0, 0.003677, 1.0, 0.6724, 0.2051, 0.2307, 1.0, 0.6724, 0.0, 0.003677, 1.0, 0.6724, 0.0, 0.003677, 1.0, 0.6724, 0.2051, 0.2307, 1.0, 0.6724, 0.01298, 0.016, 1.0, 0.6724, 0.01298, 0.016, 1.0, 0.6724, 0.2051, 0.2307, 1.0, 0.6724, 0.02029, 0.02624, 1.0, 0.6724, 0.02029, 0.02624, 1.0, 0.6724, 0.2051, 0.2307, 1.0, 0.6724, 0.003035, 0.005182, 1.0, 0.6724, 0.003035, 0.005182, 1.0, 0.6724, 0.2051, 0.2307, 1.0, 0.6724, 0.0, 0.003677, 1.0, 0.6724, 0.0, 0.003677, 1.0, 0.6724, 0.2051, 0.2307, 1.0, 0.6724, 0.0, 0.003677, 1.0, 0.6724, 0.0, 0.003677, 1.0, 0.6724, 0.2051, 0.2307, 1.0, 0.6724, 0.0, 0.003677, 1.0, 0.6724, 0.0, 0.003677, 1.0, 0.6724, 0.2051, 0.2307, 1.0, 0.6724, 0.0, 0.003677, 1.0, 0.6724, 0.0, 0.003677, 1.0, 0.6724, 0.2051, 0.2307, 1.0, 0.6724, 0.0, 0.003677, 1.0, 0.6724, 0.0, 0.003677, 1.0, 0.6724, 0.2051, 0.2307, 1.0, 0.6724, 0.0, 0.003677, 1.0, 0.6724, 0.0, 0.003677, 1.0, 0.6724, 0.2051, 0.2307, 1.0, 0.6724, 0.0, 0.003677, 1.0, 0.6724, 0.0, 0.003677, 1.0, 0.6724, 0.2051, 0.2307, 1.0, 0.6724, 0.0, 0.003677, 1.0, 0.6724, 0.0, 0.003677, 1.0, 0.6724, 0.2051, 0.2307, 1.0, 0.6724, 0.0, 0.003677, 1.0, 0.6724, 0.0, 0.003677, 1.0, 0.6724, 0.2051, 0.2307, 1.0, 0.6724, 0.01298, 0.01681, 1.0, 0.6724, 0.01298, 0.01681, 1.0, 0.6724, 0.2051, 0.2307, 1.0, 0.6724, 0.07619, 0.08866, 1.0, 0.6724, 0.0, 0.003677, 1.0, 0.6724, 0.0, 0.003677, 1.0, 0.6724, 0.0, 0.003677, 1.0, 0.6724, 0.0, 0.003677, 1.0, 0.6724, 0.0, 0.003677, 1.0, 0.6724, 0.0, 0.003677, 1.0, 0.6724, 0.0, 0.003677, 1.0, 0.6724, 0.0, 0.003677, 1.0, 0.6724, 0.0, 0.003677, 1.0, 0.6724, 0.01938, 0.02315, 1.0, 0.6724, 0.006049, 0.008023, 1.0, 0.6724, 0.002125, 0.004025, 1.0, 0.6724, 0.001821, 0.004025, 1.0, 0.6724, 0.0, 0.003677, 1.0, 0.6724, 0.0, 0.003677, 1.0, 0.6724, 0.0, 0.003677, 1.0, 0.6724, 0.0, 0.003677, 1.0, 0.6724, 0.01298, 0.016, 1.0, 0.6724, 0.02029, 0.02624, 1.0, 0.6724, 0.003035, 0.005182, 1.0, 0.6724, 0.0, 0.003677, 1.0, 0.6724, 0.0, 0.003677, 1.0, 0.6724, 0.0, 0.003677, 1.0, 0.6724, 0.0, 0.003677, 1.0, 0.6724, 0.0, 0.003677, 1.0, 0.6724, 0.0, 0.003677, 1.0, 0.6724, 0.0, 0.003677, 1.0, 0.6724, 0.0, 0.003677, 1.0, 0.6724, 0.0, 0.003677, 1.0, 0.6724, 0.01298, 0.01681, 1.0, 0.6724, 0.07619, 0.08866, 1.0, 0.6724, 0.02732, 0.03071, 1.0, 0.6724, 0.07619, 0.08866, 1.0, 0.6724, 0.2051, 0.2307, 1.0, 0.6724, 0.02732, 0.03071, 1.0, 0.6724, 0.02732, 0.03071, 1.0, 0.6724, 0.2051, 0.2307, 1.0, 0.6724, 0.0, 0.003677, 1.0])
me_cone_012.update()
me_cone_013 = bpy.data.meshes.new('Cone.013')
me_cone_013.from_pydata([(0.0, 1.0, -1.0), (0.1951, 0.9808, -1.0), (0.3827, 0.9239, -1.0), (0.5556, 0.8315, -1.0), (0.7071, 0.7071, -1.0), (0.8315, 0.5556, -1.0), (0.9239, 0.3827, -1.0), (0.9808, 0.1951, -1.0), (1.0, 0.0, -1.0), (0.9808, -0.1951, -1.0), (0.9239, -0.3827, -1.0), (0.8315, -0.5556, -1.0), (0.7071, -0.7071, -1.0), (0.5556, -0.8315, -1.0), (0.3827, -0.9239, -1.0), (0.1951, -0.9808, -1.0), (0.0, -1.0, -1.0), (-0.1951, -0.9808, -1.0), (-0.3827, -0.9239, -1.0), (-0.5556, -0.8315, -1.0), (-0.7071, -0.7071, -1.0), (-0.8315, -0.5556, -1.0), (-0.9239, -0.3827, -1.0), (-0.9808, -0.1951, -1.0), (-1.0, 0.0, -1.0), (-0.9808, 0.1951, -1.0), (-0.9239, 0.3827, -1.0), (-0.8315, 0.5556, -1.0), (-0.7071, 0.7071, -1.0), (-0.5556, 0.8315, -1.0), (-0.3827, 0.9239, -1.0), (-0.1951, 0.9808, -1.0), (0.0, 0.0, 1.0)], [], [(0, 32, 1), (1, 32, 2), (2, 32, 3), (3, 32, 4), (4, 32, 5), (5, 32, 6), (6, 32, 7), (7, 32, 8), (8, 32, 9), (9, 32, 10), (10, 32, 11), (11, 32, 12), (12, 32, 13), (13, 32, 14), (14, 32, 15), (15, 32, 16), (16, 32, 17), (17, 32, 18), (18, 32, 19), (19, 32, 20), (20, 32, 21), (21, 32, 22), (22, 32, 23), (23, 32, 24), (24, 32, 25), (25, 32, 26), (26, 32, 27), (27, 32, 28), (28, 32, 29), (29, 32, 30), (0, 1, 2, 3, 4, 5, 6, 7, 8, 9, 10, 11, 12, 13, 14, 15, 16, 17, 18, 19, 20, 21, 22, 23, 24, 25, 26, 27, 28, 29, 30, 31), (30, 32, 31), (31, 32, 0)])
_uv = me_cone_013.uv_layers.new(name='UVMap')
_uv.uv.foreach_set('vector', [0.25, 0.49, 0.25, 0.25, 0.2968, 0.4854, 0.2968, 0.4854, 0.25, 0.25, 0.3418, 0.4717, 0.3418, 0.4717, 0.25, 0.25, 0.3833, 0.4496, 0.3833, 0.4496, 0.25, 0.25, 0.4197, 0.4197, 0.4197, 0.4197, 0.25, 0.25, 0.4496, 0.3833, 0.4496, 0.3833, 0.25, 0.25, 0.4717, 0.3418, 0.4717, 0.3418, 0.25, 0.25, 0.4854, 0.2968, 0.4854, 0.2968, 0.25, 0.25, 0.49, 0.25, 0.49, 0.25, 0.25, 0.25, 0.4854, 0.2032, 0.4854, 0.2032, 0.25, 0.25, 0.4717, 0.1582, 0.4717, 0.1582, 0.25, 0.25, 0.4496, 0.1167, 0.4496, 0.1167, 0.25, 0.25, 0.4197, 0.08029, 0.4197, 0.08029, 0.25, 0.25, 0.3833, 0.05045, 0.3833, 0.05045, 0.25, 0.25, 0.3418, 0.02827, 0.3418, 0.02827, 0.25, 0.25, 0.2968, 0.01461, 0.2968, 0.01461, 0.25, 0.25, 0.25, 0.01, 0.25, 0.01, 0.25, 0.25, 0.2032, 0.01461, 0.2032, 0.01461, 0.25, 0.25, 0.1582, 0.02827, 0.1582, 0.02827, 0.25, 0.25, 0.1167, 0.05045, 0.1167, 0.05045, 0.25, 0.25, 0.08029, 0.08029, 0.08029, 0.08029, 0.25, 0.25, 0.05045, 0.1167, 0.05045, 0.1167, 0.25, 0.25, 0.02827, 0.1582, 0.02827, 0.1582, 0.25, 0.25, 0.01461, 0.2032, 0.01461, 0.2032, 0.25, 0.25, 0.01, 0.25, 0.01, 0.25, 0.25, 0.25, 0.01461, 0.2968, 0.01461, 0.2968, 0.25, 0.25, 0.02827, 0.3418, 0.02827, 0.3418, 0.25, 0.25, 0.05045, 0.3833, 0.05045, 0.3833, 0.25, 0.25, 0.08029, 0.4197, 0.08029, 0.4197, 0.25, 0.25, 0.1167, 0.4496, 0.1167, 0.4496, 0.25, 0.25, 0.1582, 0.4717, 0.75, 0.49, 0.7968, 0.4854, 0.8418, 0.4717, 0.8833, 0.4496, 0.9197, 0.4197, 0.9496, 0.3833, 0.9717, 0.3418, 0.9854, 0.2968, 0.99, 0.25, 0.9854, 0.2032, 0.9717, 0.1582, 0.9496, 0.1167, 0.9197, 0.08029, 0.8833, 0.05045, 0.8418, 0.02827, 0.7968, 0.01461, 0.75, 0.01, 0.7032, 0.01461, 0.6582, 0.02827, 0.6167, 0.05045, 0.5803, 0.08029, 0.5504, 0.1167, 0.5283, 0.1582, 0.5146, 0.2032, 0.51, 0.25, 0.5146, 0.2968, 0.5283, 0.3418, 0.5504, 0.3833, 0.5803, 0.4197, 0.6167, 0.4496, 0.6582, 0.4717, 0.7032, 0.4854, 0.1582, 0.4717, 0.25, 0.25, 0.2032, 0.4854, 0.2032, 0.4854, 0.25, 0.25, 0.25, 0.49])
_ca = me_cone_013.color_attributes.new('Col', 'BYTE_COLOR', 'CORNER')
_ca.data.foreach_set('color', [0.6724, 0.0, 0.003677, 1.0, 0.6724, 0.2051, 0.2307, 1.0, 0.6724, 0.0, 0.003677, 1.0, 0.6724, 0.0, 0.003677, 1.0, 0.6724, 0.2051, 0.2307, 1.0, 0.6724, 0.0, 0.003677, 1.0, 0.6724, 0.0, 0.003677, 1.0, 0.6724, 0.2051, 0.2307, 1.0, 0.6724, 0.0, 0.003677, 1.0, 0.6724, 0.0, 0.003677, 1.0, 0.6724, 0.2051, 0.2307, 1.0, 0.6724, 0.0, 0.003677, 1.0, 0.6724, 0.0, 0.003677, 1.0, 0.6724, 0.2051, 0.2307, 1.0, 0.6724, 0.0, 0.003677, 1.0, 0.6724, 0.0, 0.003677, 1.0, 0.6724, 0.2051, 0.2307, 1.0, 0.6724, 0.0, 0.003677, 1.0, 0.6724, 0.0, 0.003677, 1.0, 0.6724, 0.2051, 0.2307, 1.0, 0.6724, 0.0, 0.003677, 1.0, 0.6724, 0.0, 0.003677, 1.0, 0.6724, 0.2051, 0.2307, 1.0, 0.6724, 0.0, 0.003677, 1.0, 0.6724, 0.0, 0.003677, 1.0, 0.6724, 0.2051, 0.2307, 1.0, 0.6724, 0.01938, 0.02315, 1.0, 0.6724, 0.01938, 0.02315, 1.0, 0.6724, 0.2051, 0.2307, 1.0, 0.6724, 0.006049, 0.008023, 1.0, 0.6724, 0.006049, 0.008023, 1.0, 0.6724, 0.2051, 0.2307, 1.0, 0.6724, 0.002125, 0.004025, 1.0, 0.6724, 0.002125, 0.004025, 1.0, 0.6724, 0.2051, 0.2307, 1.0, 0.6724, 0.001821, 0.004025, 1.0, 0.6724, 0.001821, 0.004025, 1.0, 0.6724, 0.2051, 0.2307, 1.0, 0.6724, 0.0, 0.003677, 1.0, 0.6724, 0.0, 0.003677, 1.0, 0.6724, 0.2051, 0.2307, 1.0, 0.6724, 0.0, 0.003677, 1.0, 0.6724, 0.0, 0.003677, 1.0, 0.6724, 0.2051, 0.2307, 1.0, 0.6724, 0.0, 0.003677, 1.0, 0.6724, 0.0, 0.003677, 1.0, 0.6724, 0.2051, 0.2307, 1.0, 0.6724, 0.0, 0.003677, 1.0, 0.6724, 0.0, 0.003677, 1.0, 0.6724, 0.2051, 0.2307, 1.0, 0.6724, 0.01298, 0.016, 1.0, 0.6724, 0.01298, 0.016, 1.0, 0.6724, 0.2051, 0.2307, 1.0, 0.6724, 0.02029, 0.02624, 1.0, 0.6724, 0.02029, 0.02624, 1.0, 0.6724, 0.2051, 0.2307, 1.0, 0.6724, 0.003035, 0.005182, 1.0, 0.6724, 0.003035, 0.005182, 1.0, 0.6724, 0.2051, 0.2307, 1.0, 0.6724, 0.0, 0.003677, 1.0, 0.6724, 0.0, 0.003677, 1.0, 0.6724, 0.2051, 0.2307, 1.0, 0.6724, 0.0, 0.003677, 1.0, 0.6724, 0.0, 0.003677, 1.0, 0.6724, 0.2051, 0.2307, 1.0, 0.6724, 0.0, 0.003677, 1.0, 0.6724, 0.0, 0.003677, 1.0, 0.6724, 0.2051, 0.2307, 1.0, 0.6724, 0.0, 0.003677, 1.0, 0.6724, 0.0, 0.003677, 1.0, 0.6724, 0.2051, 0.2307, 1.0, 0.6724, 0.0, 0.003677, 1.0, 0.6724, 0.0, 0.003677, 1.0, 0.6724, 0.2051, 0.2307, 1.0, 0.6724, 0.0, 0.003677, 1.0, 0.6724, 0.0, 0.003677, 1.0, 0.6724, 0.2051, 0.2307, 1.0, 0.6724, 0.0, 0.003677, 1.0, 0.6724, 0.0, 0.003677, 1.0, 0.6724, 0.2051, 0.2307, 1.0, 0.6724, 0.0, 0.003677, 1.0, 0.6724, 0.0, 0.003677, 1.0, 0.6724, 0.2051, 0.2307, 1.0, 0.6724, 0.0, 0.003677, 1.0, 0.6724, 0.0, 0.003677, 1.0, 0.6724, 0.2051, 0.2307, 1.0, 0.6724, 0.01298, 0.01681, 1.0, 0.6724, 0.01298, 0.01681, 1.0, 0.6724, 0.2051, 0.2307, 1.0, 0.6724, 0.07619, 0.08866, 1.0, 0.6724, 0.0, 0.003677, 1.0, 0.6724, 0.0, 0.003677, 1.0, 0.6724, 0.0, 0.003677, 1.0, 0.6724, 0.0, 0.003677, 1.0, 0.6724, 0.0, 0.003677, 1.0, 0.6724, 0.0, 0.003677, 1.0, 0.6724, 0.0, 0.003677, 1.0, 0.6724, 0.0, 0.003677, 1.0, 0.6724, 0.0, 0.003677, 1.0, 0.6724, 0.01938, 0.02315, 1.0, 0.6724, 0.006049, 0.008023, 1.0, 0.6724, 0.002125, 0.004025, 1.0, 0.6724, 0.001821, 0.004025, 1.0, 0.6724, 0.0, 0.003677, 1.0, 0.6724, 0.0, 0.003677, 1.0, 0.6724, 0.0, 0.003677, 1.0, 0.6724, 0.0, 0.003677, 1.0, 0.6724, 0.01298, 0.016, 1.0, 0.6724, 0.02029, 0.02624, 1.0, 0.6724, 0.003035, 0.005182, 1.0, 0.6724, 0.0, 0.003677, 1.0, 0.6724, 0.0, 0.003677, 1.0, 0.6724, 0.0, 0.003677, 1.0, 0.6724, 0.0, 0.003677, 1.0, 0.6724, 0.0, 0.003677, 1.0, 0.6724, 0.0, 0.003677, 1.0, 0.6724, 0.0, 0.003677, 1.0, 0.6724, 0.0, 0.003677, 1.0, 0.6724, 0.0, 0.003677, 1.0, 0.6724, 0.01298, 0.01681, 1.0, 0.6724, 0.07619, 0.08866, 1.0, 0.6724, 0.02732, 0.03071, 1.0, 0.6724, 0.07619, 0.08866, 1.0, 0.6724, 0.2051, 0.2307, 1.0, 0.6724, 0.02732, 0.03071, 1.0, 0.6724, 0.02732, 0.03071, 1.0, 0.6724, 0.2051, 0.2307, 1.0, 0.6724, 0.0, 0.003677, 1.0])
me_cone_013.update()
me_cone_014 = bpy.data.meshes.new('Cone.014')
me_cone_014.from_pydata([(0.0, 1.0, -1.0), (0.1951, 0.9808, -1.0), (0.3827, 0.9239, -1.0), (0.5556, 0.8315, -1.0), (0.7071, 0.7071, -1.0), (0.8315, 0.5556, -1.0), (0.9239, 0.3827, -1.0), (0.9808, 0.1951, -1.0), (1.0, 0.0, -1.0), (0.9808, -0.1951, -1.0), (0.9239, -0.3827, -1.0), (0.8315, -0.5556, -1.0), (0.7071, -0.7071, -1.0), (0.5556, -0.8315, -1.0), (0.3827, -0.9239, -1.0), (0.1951, -0.9808, -1.0), (0.0, -1.0, -1.0), (-0.1951, -0.9808, -1.0), (-0.3827, -0.9239, -1.0), (-0.5556, -0.8315, -1.0), (-0.7071, -0.7071, -1.0), (-0.8315, -0.5556, -1.0), (-0.9239, -0.3827, -1.0), (-0.9808, -0.1951, -1.0), (-1.0, 0.0, -1.0), (-0.9808, 0.1951, -1.0), (-0.9239, 0.3827, -1.0), (-0.8315, 0.5556, -1.0), (-0.7071, 0.7071, -1.0), (-0.5556, 0.8315, -1.0), (-0.3827, 0.9239, -1.0), (-0.1951, 0.9808, -1.0), (0.0, 0.0, 1.0)], [], [(0, 32, 1), (1, 32, 2), (2, 32, 3), (3, 32, 4), (4, 32, 5), (5, 32, 6), (6, 32, 7), (7, 32, 8), (8, 32, 9), (9, 32, 10), (10, 32, 11), (11, 32, 12), (12, 32, 13), (13, 32, 14), (14, 32, 15), (15, 32, 16), (16, 32, 17), (17, 32, 18), (18, 32, 19), (19, 32, 20), (20, 32, 21), (21, 32, 22), (22, 32, 23), (23, 32, 24), (24, 32, 25), (25, 32, 26), (26, 32, 27), (27, 32, 28), (28, 32, 29), (29, 32, 30), (0, 1, 2, 3, 4, 5, 6, 7, 8, 9, 10, 11, 12, 13, 14, 15, 16, 17, 18, 19, 20, 21, 22, 23, 24, 25, 26, 27, 28, 29, 30, 31), (30, 32, 31), (31, 32, 0)])
_uv = me_cone_014.uv_layers.new(name='UVMap')
_uv.uv.foreach_set('vector', [0.25, 0.49, 0.25, 0.25, 0.2968, 0.4854, 0.2968, 0.4854, 0.25, 0.25, 0.3418, 0.4717, 0.3418, 0.4717, 0.25, 0.25, 0.3833, 0.4496, 0.3833, 0.4496, 0.25, 0.25, 0.4197, 0.4197, 0.4197, 0.4197, 0.25, 0.25, 0.4496, 0.3833, 0.4496, 0.3833, 0.25, 0.25, 0.4717, 0.3418, 0.4717, 0.3418, 0.25, 0.25, 0.4854, 0.2968, 0.4854, 0.2968, 0.25, 0.25, 0.49, 0.25, 0.49, 0.25, 0.25, 0.25, 0.4854, 0.2032, 0.4854, 0.2032, 0.25, 0.25, 0.4717, 0.1582, 0.4717, 0.1582, 0.25, 0.25, 0.4496, 0.1167, 0.4496, 0.1167, 0.25, 0.25, 0.4197, 0.08029, 0.4197, 0.08029, 0.25, 0.25, 0.3833, 0.05045, 0.3833, 0.05045, 0.25, 0.25, 0.3418, 0.02827, 0.3418, 0.02827, 0.25, 0.25, 0.2968, 0.01461, 0.2968, 0.01461, 0.25, 0.25, 0.25, 0.01, 0.25, 0.01, 0.25, 0.25, 0.2032, 0.01461, 0.2032, 0.01461, 0.25, 0.25, 0.1582, 0.02827, 0.1582, 0.02827, 0.25, 0.25, 0.1167, 0.05045, 0.1167, 0.05045, 0.25, 0.25, 0.08029, 0.08029, 0.08029, 0.08029, 0.25, 0.25, 0.05045, 0.1167, 0.05045, 0.1167, 0.25, 0.25, 0.02827, 0.1582, 0.02827, 0.1582, 0.25, 0.25, 0.01461, 0.2032, 0.01461, 0.2032, 0.25, 0.25, 0.01, 0.25, 0.01, 0.25, 0.25, 0.25, 0.01461, 0.2968, 0.01461, 0.2968, 0.25, 0.25, 0.02827, 0.3418, 0.02827, 0.3418, 0.25, 0.25, 0.05045, 0.3833, 0.05045, 0.3833, 0.25, 0.25, 0.08029, 0.4197, 0.08029, 0.4197, 0.25, 0.25, 0.1167, 0.4496, 0.1167, 0.4496, 0.25, 0.25, 0.1582, 0.4717, 0.75, 0.49, 0.7968, 0.4854, 0.8418, 0.4717, 0.8833, 0.4496, 0.9197, 0.4197, 0.9496, 0.3833, 0.9717, 0.3418, 0.9854, 0.2968, 0.99, 0.25, 0.9854, 0.2032, 0.9717, 0.1582, 0.9496, 0.1167, 0.9197, 0.08029, 0.8833, 0.05045, 0.8418, 0.02827, 0.7968, 0.01461, 0.75, 0.01, 0.7032, 0.01461, 0.6582, 0.02827, 0.6167, 0.05045, 0.5803, 0.08029, 0.5504, 0.1167, 0.5283, 0.1582, 0.5146, 0.2032, 0.51, 0.25, 0.5146, 0.2968, 0.5283, 0.3418, 0.5504, 0.3833, 0.5803, 0.4197, 0.6167, 0.4496, 0.6582, 0.4717, 0.7032, 0.4854, 0.1582, 0.4717, 0.25, 0.25, 0.2032, 0.4854, 0.2032, 0.4854, 0.25, 0.25, 0.25, 0.49])
_ca = me_cone_014.color_attributes.new('Col', 'BYTE_COLOR', 'CORNER')
_ca.data.foreach_set('color', [0.6724, 0.0, 0.003677, 1.0, 0.6724, 0.2051, 0.2307, 1.0, 0.6724, 0.0, 0.003677, 1.0, 0.6724, 0.0, 0.003677, 1.0, 0.6724, 0.2051, 0.2307, 1.0, 0.6724, 0.0, 0.003677, 1.0, 0.6724, 0.0, 0.003677, 1.0, 0.6724, 0.2051, 0.2307, 1.0, 0.6724, 0.0, 0.003677, 1.0, 0.6724, 0.0, 0.003677, 1.0, 0.6724, 0.2051, 0.2307, 1.0, 0.6724, 0.0, 0.003677, 1.0, 0.6724, 0.0, 0.003677, 1.0, 0.6724, 0.2051, 0.2307, 1.0, 0.6724, 0.0, 0.003677, 1.0, 0.6724, 0.0, 0.003677, 1.0, 0.6724, 0.2051, 0.2307, 1.0, 0.6724, 0.0, 0.003677, 1.0, 0.6724, 0.0, 0.003677, 1.0, 0.6724, 0.2051, 0.2307, 1.0, 0.6724, 0.0, 0.003677, 1.0, 0.6724, 0.0, 0.003677, 1.0, 0.6724, 0.2051, 0.2307, 1.0, 0.6724, 0.0, 0.003677, 1.0, 0.6724, 0.0, 0.003677, 1.0, 0.6724, 0.2051, 0.2307, 1.0, 0.6724, 0.01938, 0.02315, 1.0, 0.6724, 0.01938, 0.02315, 1.0, 0.6724, 0.2051, 0.2307, 1.0, 0.6724, 0.006049, 0.008023, 1.0, 0.6724, 0.006049, 0.008023, 1.0, 0.6724, 0.2051, 0.2307, 1.0, 0.6724, 0.002125, 0.004025, 1.0, 0.6724, 0.002125, 0.004025, 1.0, 0.6724, 0.2051, 0.2307, 1.0, 0.6724, 0.001821, 0.004025, 1.0, 0.6724, 0.001821, 0.004025, 1.0, 0.6724, 0.2051, 0.2307, 1.0, 0.6724, 0.0, 0.003677, 1.0, 0.6724, 0.0, 0.003677, 1.0, 0.6724, 0.2051, 0.2307, 1.0, 0.6724, 0.0, 0.003677, 1.0, 0.6724, 0.0, 0.003677, 1.0, 0.6724, 0.2051, 0.2307, 1.0, 0.6724, 0.0, 0.003677, 1.0, 0.6724, 0.0, 0.003677, 1.0, 0.6724, 0.2051, 0.2307, 1.0, 0.6724, 0.0, 0.003677, 1.0, 0.6724, 0.0, 0.003677, 1.0, 0.6724, 0.2051, 0.2307, 1.0, 0.6724, 0.01298, 0.016, 1.0, 0.6724, 0.01298, 0.016, 1.0, 0.6724, 0.2051, 0.2307, 1.0, 0.6724, 0.02029, 0.02624, 1.0, 0.6724, 0.02029, 0.02624, 1.0, 0.6724, 0.2051, 0.2307, 1.0, 0.6724, 0.003035, 0.005182, 1.0, 0.6724, 0.003035, 0.005182, 1.0, 0.6724, 0.2051, 0.2307, 1.0, 0.6724, 0.0, 0.003677, 1.0, 0.6724, 0.0, 0.003677, 1.0, 0.6724, 0.2051, 0.2307, 1.0, 0.6724, 0.0, 0.003677, 1.0, 0.6724, 0.0, 0.003677, 1.0, 0.6724, 0.2051, 0.2307, 1.0, 0.6724, 0.0, 0.003677, 1.0, 0.6724, 0.0, 0.003677, 1.0, 0.6724, 0.2051, 0.2307, 1.0, 0.6724, 0.0, 0.003677, 1.0, 0.6724, 0.0, 0.003677, 1.0, 0.6724, 0.2051, 0.2307, 1.0, 0.6724, 0.0, 0.003677, 1.0, 0.6724, 0.0, 0.003677, 1.0, 0.6724, 0.2051, 0.2307, 1.0, 0.6724, 0.0, 0.003677, 1.0, 0.6724, 0.0, 0.003677, 1.0, 0.6724, 0.2051, 0.2307, 1.0, 0.6724, 0.0, 0.003677, 1.0, 0.6724, 0.0, 0.003677, 1.0, 0.6724, 0.2051, 0.2307, 1.0, 0.6724, 0.0, 0.003677, 1.0, 0.6724, 0.0, 0.003677, 1.0, 0.6724, 0.2051, 0.2307, 1.0, 0.6724, 0.0, 0.003677, 1.0, 0.6724, 0.0, 0.003677, 1.0, 0.6724, 0.2051, 0.2307, 1.0, 0.6724, 0.01298, 0.01681, 1.0, 0.6724, 0.01298, 0.01681, 1.0, 0.6724, 0.2051, 0.2307, 1.0, 0.6724, 0.07619, 0.08866, 1.0, 0.6724, 0.0, 0.003677, 1.0, 0.6724, 0.0, 0.003677, 1.0, 0.6724, 0.0, 0.003677, 1.0, 0.6724, 0.0, 0.003677, 1.0, 0.6724, 0.0, 0.003677, 1.0, 0.6724, 0.0, 0.003677, 1.0, 0.6724, 0.0, 0.003677, 1.0, 0.6724, 0.0, 0.003677, 1.0, 0.6724, 0.0, 0.003677, 1.0, 0.6724, 0.01938, 0.02315, 1.0, 0.6724, 0.006049, 0.008023, 1.0, 0.6724, 0.002125, 0.004025, 1.0, 0.6724, 0.001821, 0.004025, 1.0, 0.6724, 0.0, 0.003677, 1.0, 0.6724, 0.0, 0.003677, 1.0, 0.6724, 0.0, 0.003677, 1.0, 0.6724, 0.0, 0.003677, 1.0, 0.6724, 0.01298, 0.016, 1.0, 0.6724, 0.02029, 0.02624, 1.0, 0.6724, 0.003035, 0.005182, 1.0, 0.6724, 0.0, 0.003677, 1.0, 0.6724, 0.0, 0.003677, 1.0, 0.6724, 0.0, 0.003677, 1.0, 0.6724, 0.0, 0.003677, 1.0, 0.6724, 0.0, 0.003677, 1.0, 0.6724, 0.0, 0.003677, 1.0, 0.6724, 0.0, 0.003677, 1.0, 0.6724, 0.0, 0.003677, 1.0, 0.6724, 0.0, 0.003677, 1.0, 0.6724, 0.01298, 0.01681, 1.0, 0.6724, 0.07619, 0.08866, 1.0, 0.6724, 0.02732, 0.03071, 1.0, 0.6724, 0.07619, 0.08866, 1.0, 0.6724, 0.2051, 0.2307, 1.0, 0.6724, 0.02732, 0.03071, 1.0, 0.6724, 0.02732, 0.03071, 1.0, 0.6724, 0.2051, 0.2307, 1.0, 0.6724, 0.0, 0.003677, 1.0])
me_cone_014.update()
me_cone_015 = bpy.data.meshes.new('Cone.015')
me_cone_015.from_pydata([(0.0, 1.0, -1.0), (0.1951, 0.9808, -1.0), (0.3827, 0.9239, -1.0), (0.5556, 0.8315, -1.0), (0.7071, 0.7071, -1.0), (0.8315, 0.5556, -1.0), (0.9239, 0.3827, -1.0), (0.9808, 0.1951, -1.0), (1.0, 0.0, -1.0), (0.9808, -0.1951, -1.0), (0.9239, -0.3827, -1.0), (0.8315, -0.5556, -1.0), (0.7071, -0.7071, -1.0), (0.5556, -0.8315, -1.0), (0.3827, -0.9239, -1.0), (0.1951, -0.9808, -1.0), (0.0, -1.0, -1.0), (-0.1951, -0.9808, -1.0), (-0.3827, -0.9239, -1.0), (-0.5556, -0.8315, -1.0), (-0.7071, -0.7071, -1.0), (-0.8315, -0.5556, -1.0), (-0.9239, -0.3827, -1.0), (-0.9808, -0.1951, -1.0), (-1.0, 0.0, -1.0), (-0.9808, 0.1951, -1.0), (-0.9239, 0.3827, -1.0), (-0.8315, 0.5556, -1.0), (-0.7071, 0.7071, -1.0), (-0.5556, 0.8315, -1.0), (-0.3827, 0.9239, -1.0), (-0.1951, 0.9808, -1.0), (0.0, 0.0, 1.0)], [], [(0, 32, 1), (1, 32, 2), (2, 32, 3), (3, 32, 4), (4, 32, 5), (5, 32, 6), (6, 32, 7), (7, 32, 8), (8, 32, 9), (9, 32, 10), (10, 32, 11), (11, 32, 12), (12, 32, 13), (13, 32, 14), (14, 32, 15), (15, 32, 16), (16, 32, 17), (17, 32, 18), (18, 32, 19), (19, 32, 20), (20, 32, 21), (21, 32, 22), (22, 32, 23), (23, 32, 24), (24, 32, 25), (25, 32, 26), (26, 32, 27), (27, 32, 28), (28, 32, 29), (29, 32, 30), (0, 1, 2, 3, 4, 5, 6, 7, 8, 9, 10, 11, 12, 13, 14, 15, 16, 17, 18, 19, 20, 21, 22, 23, 24, 25, 26, 27, 28, 29, 30, 31), (30, 32, 31), (31, 32, 0)])
_uv = me_cone_015.uv_layers.new(name='UVMap')
_uv.uv.foreach_set('vector', [0.25, 0.49, 0.25, 0.25, 0.2968, 0.4854, 0.2968, 0.4854, 0.25, 0.25, 0.3418, 0.4717, 0.3418, 0.4717, 0.25, 0.25, 0.3833, 0.4496, 0.3833, 0.4496, 0.25, 0.25, 0.4197, 0.4197, 0.4197, 0.4197, 0.25, 0.25, 0.4496, 0.3833, 0.4496, 0.3833, 0.25, 0.25, 0.4717, 0.3418, 0.4717, 0.3418, 0.25, 0.25, 0.4854, 0.2968, 0.4854, 0.2968, 0.25, 0.25, 0.49, 0.25, 0.49, 0.25, 0.25, 0.25, 0.4854, 0.2032, 0.4854, 0.2032, 0.25, 0.25, 0.4717, 0.1582, 0.4717, 0.1582, 0.25, 0.25, 0.4496, 0.1167, 0.4496, 0.1167, 0.25, 0.25, 0.4197, 0.08029, 0.4197, 0.08029, 0.25, 0.25, 0.3833, 0.05045, 0.3833, 0.05045, 0.25, 0.25, 0.3418, 0.02827, 0.3418, 0.02827, 0.25, 0.25, 0.2968, 0.01461, 0.2968, 0.01461, 0.25, 0.25, 0.25, 0.01, 0.25, 0.01, 0.25, 0.25, 0.2032, 0.01461, 0.2032, 0.01461, 0.25, 0.25, 0.1582, 0.02827, 0.1582, 0.02827, 0.25, 0.25, 0.1167, 0.05045, 0.1167, 0.05045, 0.25, 0.25, 0.08029, 0.08029, 0.08029, 0.08029, 0.25, 0.25, 0.05045, 0.1167, 0.05045, 0.1167, 0.25, 0.25, 0.02827, 0.1582, 0.02827, 0.1582, 0.25, 0.25, 0.01461, 0.2032, 0.01461, 0.2032, 0.25, 0.25, 0.01, 0.25, 0.01, 0.25, 0.25, 0.25, 0.01461, 0.2968, 0.01461, 0.2968, 0.25, 0.25, 0.02827, 0.3418, 0.02827, 0.3418, 0.25, 0.25, 0.05045, 0.3833, 0.05045, 0.3833, 0.25, 0.25, 0.08029, 0.4197, 0.08029, 0.4197, 0.25, 0.25, 0.1167, 0.4496, 0.1167, 0.4496, 0.25, 0.25, 0.1582, 0.4717, 0.75, 0.49, 0.7968, 0.4854, 0.8418, 0.4717, 0.8833, 0.4496, 0.9197, 0.4197, 0.9496, 0.3833, 0.9717, 0.3418, 0.9854, 0.2968, 0.99, 0.25, 0.9854, 0.2032, 0.9717, 0.1582, 0.9496, 0.1167, 0.9197, 0.08029, 0.8833, 0.05045, 0.8418, 0.02827, 0.7968, 0.01461, 0.75, 0.01, 0.7032, 0.01461, 0.6582, 0.02827, 0.6167, 0.05045, 0.5803, 0.08029, 0.5504, 0.1167, 0.5283, 0.1582, 0.5146, 0.2032, 0.51, 0.25, 0.5146, 0.2968, 0.5283, 0.3418, 0.5504, 0.3833, 0.5803, 0.4197, 0.6167, 0.4496, 0.6582, 0.4717, 0.7032, 0.4854, 0.1582, 0.4717, 0.25, 0.25, 0.2032, 0.4854, 0.2032, 0.4854, 0.25, 0.25, 0.25, 0.49])
_ca = me_cone_015.color_attributes.new('Col', 'BYTE_COLOR', 'CORNER')
_ca.data.foreach_set('color', [0.6724, 0.0, 0.003677, 1.0, 0.6724, 0.2051, 0.2307, 1.0, 0.6724, 0.0, 0.003677, 1.0, 0.6724, 0.0, 0.003677, 1.0, 0.6724, 0.2051, 0.2307, 1.0, 0.6724, 0.0, 0.003677, 1.0, 0.6724, 0.0, 0.003677, 1.0, 0.6724, 0.2051, 0.2307, 1.0, 0.6724, 0.0, 0.003677, 1.0, 0.6724, 0.0, 0.003677, 1.0, 0.6724, 0.2051, 0.2307, 1.0, 0.6724, 0.0, 0.003677, 1.0, 0.6724, 0.0, 0.003677, 1.0, 0.6724, 0.2051, 0.2307, 1.0, 0.6724, 0.0, 0.003677, 1.0, 0.6724, 0.0, 0.003677, 1.0, 0.6724, 0.2051, 0.2307, 1.0, 0.6724, 0.0, 0.003677, 1.0, 0.6724, 0.0, 0.003677, 1.0, 0.6724, 0.2051, 0.2307, 1.0, 0.6724, 0.0, 0.003677, 1.0, 0.6724, 0.0, 0.003677, 1.0, 0.6724, 0.2051, 0.2307, 1.0, 0.6724, 0.0, 0.003677, 1.0, 0.6724, 0.0, 0.003677, 1.0, 0.6724, 0.2051, 0.2307, 1.0, 0.6724, 0.01938, 0.02315, 1.0, 0.6724, 0.01938, 0.02315, 1.0, 0.6724, 0.2051, 0.2307, 1.0, 0.6724, 0.006049, 0.008023, 1.0, 0.6724, 0.006049, 0.008023, 1.0, 0.6724, 0.2051, 0.2307, 1.0, 0.6724, 0.002125, 0.004025, 1.0, 0.6724, 0.002125, 0.004025, 1.0, 0.6724, 0.2051, 0.2307, 1.0, 0.6724, 0.001821, 0.004025, 1.0, 0.6724, 0.001821, 0.004025, 1.0, 0.6724, 0.2051, 0.2307, 1.0, 0.6724, 0.0, 0.003677, 1.0, 0.6724, 0.0, 0.003677, 1.0, 0.6724, 0.2051, 0.2307, 1.0, 0.6724, 0.0, 0.003677, 1.0, 0.6724, 0.0, 0.003677, 1.0, 0.6724, 0.2051, 0.2307, 1.0, 0.6724, 0.0, 0.003677, 1.0, 0.6724, 0.0, 0.003677, 1.0, 0.6724, 0.2051, 0.2307, 1.0, 0.6724, 0.0, 0.003677, 1.0, 0.6724, 0.0, 0.003677, 1.0, 0.6724, 0.2051, 0.2307, 1.0, 0.6724, 0.01298, 0.016, 1.0, 0.6724, 0.01298, 0.016, 1.0, 0.6724, 0.2051, 0.2307, 1.0, 0.6724, 0.02029, 0.02624, 1.0, 0.6724, 0.02029, 0.02624, 1.0, 0.6724, 0.2051, 0.2307, 1.0, 0.6724, 0.003035, 0.005182, 1.0, 0.6724, 0.003035, 0.005182, 1.0, 0.6724, 0.2051, 0.2307, 1.0, 0.6724, 0.0, 0.003677, 1.0, 0.6724, 0.0, 0.003677, 1.0, 0.6724, 0.2051, 0.2307, 1.0, 0.6724, 0.0, 0.003677, 1.0, 0.6724, 0.0, 0.003677, 1.0, 0.6724, 0.2051, 0.2307, 1.0, 0.6724, 0.0, 0.003677, 1.0, 0.6724, 0.0, 0.003677, 1.0, 0.6724, 0.2051, 0.2307, 1.0, 0.6724, 0.0, 0.003677, 1.0, 0.6724, 0.0, 0.003677, 1.0, 0.6724, 0.2051, 0.2307, 1.0, 0.6724, 0.0, 0.003677, 1.0, 0.6724, 0.0, 0.003677, 1.0, 0.6724, 0.2051, 0.2307, 1.0, 0.6724, 0.0, 0.003677, 1.0, 0.6724, 0.0, 0.003677, 1.0, 0.6724, 0.2051, 0.2307, 1.0, 0.6724, 0.0, 0.003677, 1.0, 0.6724, 0.0, 0.003677, 1.0, 0.6724, 0.2051, 0.2307, 1.0, 0.6724, 0.0, 0.003677, 1.0, 0.6724, 0.0, 0.003677, 1.0, 0.6724, 0.2051, 0.2307, 1.0, 0.6724, 0.0, 0.003677, 1.0, 0.6724, 0.0, 0.003677, 1.0, 0.6724, 0.2051, 0.2307, 1.0, 0.6724, 0.01298, 0.01681, 1.0, 0.6724, 0.01298, 0.01681, 1.0, 0.6724, 0.2051, 0.2307, 1.0, 0.6724, 0.07619, 0.08866, 1.0, 0.6724, 0.0, 0.003677, 1.0, 0.6724, 0.0, 0.003677, 1.0, 0.6724, 0.0, 0.003677, 1.0, 0.6724, 0.0, 0.003677, 1.0, 0.6724, 0.0, 0.003677, 1.0, 0.6724, 0.0, 0.003677, 1.0, 0.6724, 0.0, 0.003677, 1.0, 0.6724, 0.0, 0.003677, 1.0, 0.6724, 0.0, 0.003677, 1.0, 0.6724, 0.01938, 0.02315, 1.0, 0.6724, 0.006049, 0.008023, 1.0, 0.6724, 0.002125, 0.004025, 1.0, 0.6724, 0.001821, 0.004025, 1.0, 0.6724, 0.0, 0.003677, 1.0, 0.6724, 0.0, 0.003677, 1.0, 0.6724, 0.0, 0.003677, 1.0, 0.6724, 0.0, 0.003677, 1.0, 0.6724, 0.01298, 0.016, 1.0, 0.6724, 0.02029, 0.02624, 1.0, 0.6724, 0.003035, 0.005182, 1.0, 0.6724, 0.0, 0.003677, 1.0, 0.6724, 0.0, 0.003677, 1.0, 0.6724, 0.0, 0.003677, 1.0, 0.6724, 0.0, 0.003677, 1.0, 0.6724, 0.0, 0.003677, 1.0, 0.6724, 0.0, 0.003677, 1.0, 0.6724, 0.0, 0.003677, 1.0, 0.6724, 0.0, 0.003677, 1.0, 0.6724, 0.0, 0.003677, 1.0, 0.6724, 0.01298, 0.01681, 1.0, 0.6724, 0.07619, 0.08866, 1.0, 0.6724, 0.02732, 0.03071, 1.0, 0.6724, 0.07619, 0.08866, 1.0, 0.6724, 0.2051, 0.2307, 1.0, 0.6724, 0.02732, 0.03071, 1.0, 0.6724, 0.02732, 0.03071, 1.0, 0.6724, 0.2051, 0.2307, 1.0, 0.6724, 0.0, 0.003677, 1.0])
me_cone_015.update()
me_cone_016 = bpy.data.meshes.new('Cone.016')
me_cone_016.from_pydata([(0.0, 1.0, -1.0), (0.1951, 0.9808, -1.0), (0.3827, 0.9239, -1.0), (0.5556, 0.8315, -1.0), (0.7071, 0.7071, -1.0), (0.8315, 0.5556, -1.0), (0.9239, 0.3827, -1.0), (0.9808, 0.1951, -1.0), (1.0, 0.0, -1.0), (0.9808, -0.1951, -1.0), (0.9239, -0.3827, -1.0), (0.8315, -0.5556, -1.0), (0.7071, -0.7071, -1.0), (0.5556, -0.8315, -1.0), (0.3827, -0.9239, -1.0), (0.1951, -0.9808, -1.0), (0.0, -1.0, -1.0), (-0.1951, -0.9808, -1.0), (-0.3827, -0.9239, -1.0), (-0.5556, -0.8315, -1.0), (-0.7071, -0.7071, -1.0), (-0.8315, -0.5556, -1.0), (-0.9239, -0.3827, -1.0), (-0.9808, -0.1951, -1.0), (-1.0, 0.0, -1.0), (-0.9808, 0.1951, -1.0), (-0.9239, 0.3827, -1.0), (-0.8315, 0.5556, -1.0), (-0.7071, 0.7071, -1.0), (-0.5556, 0.8315, -1.0), (-0.3827, 0.9239, -1.0), (-0.1951, 0.9808, -1.0), (0.0, 0.0, 1.0)], [], [(0, 32, 1), (1, 32, 2), (2, 32, 3), (3, 32, 4), (4, 32, 5), (5, 32, 6), (6, 32, 7), (7, 32, 8), (8, 32, 9), (9, 32, 10), (10, 32, 11), (11, 32, 12), (12, 32, 13), (13, 32, 14), (14, 32, 15), (15, 32, 16), (16, 32, 17), (17, 32, 18), (18, 32, 19), (19, 32, 20), (20, 32, 21), (21, 32, 22), (22, 32, 23), (23, 32, 24), (24, 32, 25), (25, 32, 26), (26, 32, 27), (27, 32, 28), (28, 32, 29), (29, 32, 30), (0, 1, 2, 3, 4, 5, 6, 7, 8, 9, 10, 11, 12, 13, 14, 15, 16, 17, 18, 19, 20, 21, 22, 23, 24, 25, 26, 27, 28, 29, 30, 31), (30, 32, 31), (31, 32, 0)])
_uv = me_cone_016.uv_layers.new(name='UVMap')
_uv.uv.foreach_set('vector', [0.25, 0.49, 0.25, 0.25, 0.2968, 0.4854, 0.2968, 0.4854, 0.25, 0.25, 0.3418, 0.4717, 0.3418, 0.4717, 0.25, 0.25, 0.3833, 0.4496, 0.3833, 0.4496, 0.25, 0.25, 0.4197, 0.4197, 0.4197, 0.4197, 0.25, 0.25, 0.4496, 0.3833, 0.4496, 0.3833, 0.25, 0.25, 0.4717, 0.3418, 0.4717, 0.3418, 0.25, 0.25, 0.4854, 0.2968, 0.4854, 0.2968, 0.25, 0.25, 0.49, 0.25, 0.49, 0.25, 0.25, 0.25, 0.4854, 0.2032, 0.4854, 0.2032, 0.25, 0.25, 0.4717, 0.1582, 0.4717, 0.1582, 0.25, 0.25, 0.4496, 0.1167, 0.4496, 0.1167, 0.25, 0.25, 0.4197, 0.08029, 0.4197, 0.08029, 0.25, 0.25, 0.3833, 0.05045, 0.3833, 0.05045, 0.25, 0.25, 0.3418, 0.02827, 0.3418, 0.02827, 0.25, 0.25, 0.2968, 0.01461, 0.2968, 0.01461, 0.25, 0.25, 0.25, 0.01, 0.25, 0.01, 0.25, 0.25, 0.2032, 0.01461, 0.2032, 0.01461, 0.25, 0.25, 0.1582, 0.02827, 0.1582, 0.02827, 0.25, 0.25, 0.1167, 0.05045, 0.1167, 0.05045, 0.25, 0.25, 0.08029, 0.08029, 0.08029, 0.08029, 0.25, 0.25, 0.05045, 0.1167, 0.05045, 0.1167, 0.25, 0.25, 0.02827, 0.1582, 0.02827, 0.1582, 0.25, 0.25, 0.01461, 0.2032, 0.01461, 0.2032, 0.25, 0.25, 0.01, 0.25, 0.01, 0.25, 0.25, 0.25, 0.01461, 0.2968, 0.01461, 0.2968, 0.25, 0.25, 0.02827, 0.3418, 0.02827, 0.3418, 0.25, 0.25, 0.05045, 0.3833, 0.05045, 0.3833, 0.25, 0.25, 0.08029, 0.4197, 0.08029, 0.4197, 0.25, 0.25, 0.1167, 0.4496, 0.1167, 0.4496, 0.25, 0.25, 0.1582, 0.4717, 0.75, 0.49, 0.7968, 0.4854, 0.8418, 0.4717, 0.8833, 0.4496, 0.9197, 0.4197, 0.9496, 0.3833, 0.9717, 0.3418, 0.9854, 0.2968, 0.99, 0.25, 0.9854, 0.2032, 0.9717, 0.1582, 0.9496, 0.1167, 0.9197, 0.08029, 0.8833, 0.05045, 0.8418, 0.02827, 0.7968, 0.01461, 0.75, 0.01, 0.7032, 0.01461, 0.6582, 0.02827, 0.6167, 0.05045, 0.5803, 0.08029, 0.5504, 0.1167, 0.5283, 0.1582, 0.5146, 0.2032, 0.51, 0.25, 0.5146, 0.2968, 0.5283, 0.3418, 0.5504, 0.3833, 0.5803, 0.4197, 0.6167, 0.4496, 0.6582, 0.4717, 0.7032, 0.4854, 0.1582, 0.4717, 0.25, 0.25, 0.2032, 0.4854, 0.2032, 0.4854, 0.25, 0.25, 0.25, 0.49])
_ca = me_cone_016.color_attributes.new('Col', 'BYTE_COLOR', 'CORNER')
_ca.data.foreach_set('color', [0.6724, 0.0, 0.003677, 1.0, 0.6724, 0.2051, 0.2307, 1.0, 0.6724, 0.0, 0.003677, 1.0, 0.6724, 0.0, 0.003677, 1.0, 0.6724, 0.2051, 0.2307, 1.0, 0.6724, 0.0, 0.003677, 1.0, 0.6724, 0.0, 0.003677, 1.0, 0.6724, 0.2051, 0.2307, 1.0, 0.6724, 0.0, 0.003677, 1.0, 0.6724, 0.0, 0.003677, 1.0, 0.6724, 0.2051, 0.2307, 1.0, 0.6724, 0.0, 0.003677, 1.0, 0.6724, 0.0, 0.003677, 1.0, 0.6724, 0.2051, 0.2307, 1.0, 0.6724, 0.0, 0.003677, 1.0, 0.6724, 0.0, 0.003677, 1.0, 0.6724, 0.2051, 0.2307, 1.0, 0.6724, 0.0, 0.003677, 1.0, 0.6724, 0.0, 0.003677, 1.0, 0.6724, 0.2051, 0.2307, 1.0, 0.6724, 0.0, 0.003677, 1.0, 0.6724, 0.0, 0.003677, 1.0, 0.6724, 0.2051, 0.2307, 1.0, 0.6724, 0.0, 0.003677, 1.0, 0.6724, 0.0, 0.003677, 1.0, 0.6724, 0.2051, 0.2307, 1.0, 0.6724, 0.01938, 0.02315, 1.0, 0.6724, 0.01938, 0.02315, 1.0, 0.6724, 0.2051, 0.2307, 1.0, 0.6724, 0.006049, 0.008023, 1.0, 0.6724, 0.006049, 0.008023, 1.0, 0.6724, 0.2051, 0.2307, 1.0, 0.6724, 0.002125, 0.004025, 1.0, 0.6724, 0.002125, 0.004025, 1.0, 0.6724, 0.2051, 0.2307, 1.0, 0.6724, 0.001821, 0.004025, 1.0, 0.6724, 0.001821, 0.004025, 1.0, 0.6724, 0.2051, 0.2307, 1.0, 0.6724, 0.0, 0.003677, 1.0, 0.6724, 0.0, 0.003677, 1.0, 0.6724, 0.2051, 0.2307, 1.0, 0.6724, 0.0, 0.003677, 1.0, 0.6724, 0.0, 0.003677, 1.0, 0.6724, 0.2051, 0.2307, 1.0, 0.6724, 0.0, 0.003677, 1.0, 0.6724, 0.0, 0.003677, 1.0, 0.6724, 0.2051, 0.2307, 1.0, 0.6724, 0.0, 0.003677, 1.0, 0.6724, 0.0, 0.003677, 1.0, 0.6724, 0.2051, 0.2307, 1.0, 0.6724, 0.01298, 0.016, 1.0, 0.6724, 0.01298, 0.016, 1.0, 0.6724, 0.2051, 0.2307, 1.0, 0.6724, 0.02029, 0.02624, 1.0, 0.6724, 0.02029, 0.02624, 1.0, 0.6724, 0.2051, 0.2307, 1.0, 0.6724, 0.003035, 0.005182, 1.0, 0.6724, 0.003035, 0.005182, 1.0, 0.6724, 0.2051, 0.2307, 1.0, 0.6724, 0.0, 0.003677, 1.0, 0.6724, 0.0, 0.003677, 1.0, 0.6724, 0.2051, 0.2307, 1.0, 0.6724, 0.0, 0.003677, 1.0, 0.6724, 0.0, 0.003677, 1.0, 0.6724, 0.2051, 0.2307, 1.0, 0.6724, 0.0, 0.003677, 1.0, 0.6724, 0.0, 0.003677, 1.0, 0.6724, 0.2051, 0.2307, 1.0, 0.6724, 0.0, 0.003677, 1.0, 0.6724, 0.0, 0.003677, 1.0, 0.6724, 0.2051, 0.2307, 1.0, 0.6724, 0.0, 0.003677, 1.0, 0.6724, 0.0, 0.003677, 1.0, 0.6724, 0.2051, 0.2307, 1.0, 0.6724, 0.0, 0.003677, 1.0, 0.6724, 0.0, 0.003677, 1.0, 0.6724, 0.2051, 0.2307, 1.0, 0.6724, 0.0, 0.003677, 1.0, 0.6724, 0.0, 0.003677, 1.0, 0.6724, 0.2051, 0.2307, 1.0, 0.6724, 0.0, 0.003677, 1.0, 0.6724, 0.0, 0.003677, 1.0, 0.6724, 0.2051, 0.2307, 1.0, 0.6724, 0.0, 0.003677, 1.0, 0.6724, 0.0, 0.003677, 1.0, 0.6724, 0.2051, 0.2307, 1.0, 0.6724, 0.01298, 0.01681, 1.0, 0.6724, 0.01298, 0.01681, 1.0, 0.6724, 0.2051, 0.2307, 1.0, 0.6724, 0.07619, 0.08866, 1.0, 0.6724, 0.0, 0.003677, 1.0, 0.6724, 0.0, 0.003677, 1.0, 0.6724, 0.0, 0.003677, 1.0, 0.6724, 0.0, 0.003677, 1.0, 0.6724, 0.0, 0.003677, 1.0, 0.6724, 0.0, 0.003677, 1.0, 0.6724, 0.0, 0.003677, 1.0, 0.6724, 0.0, 0.003677, 1.0, 0.6724, 0.0, 0.003677, 1.0, 0.6724, 0.01938, 0.02315, 1.0, 0.6724, 0.006049, 0.008023, 1.0, 0.6724, 0.002125, 0.004025, 1.0, 0.6724, 0.001821, 0.004025, 1.0, 0.6724, 0.0, 0.003677, 1.0, 0.6724, 0.0, 0.003677, 1.0, 0.6724, 0.0, 0.003677, 1.0, 0.6724, 0.0, 0.003677, 1.0, 0.6724, 0.01298, 0.016, 1.0, 0.6724, 0.02029, 0.02624, 1.0, 0.6724, 0.003035, 0.005182, 1.0, 0.6724, 0.0, 0.003677, 1.0, 0.6724, 0.0, 0.003677, 1.0, 0.6724, 0.0, 0.003677, 1.0, 0.6724, 0.0, 0.003677, 1.0, 0.6724, 0.0, 0.003677, 1.0, 0.6724, 0.0, 0.003677, 1.0, 0.6724, 0.0, 0.003677, 1.0, 0.6724, 0.0, 0.003677, 1.0, 0.6724, 0.0, 0.003677, 1.0, 0.6724, 0.01298, 0.01681, 1.0, 0.6724, 0.07619, 0.08866, 1.0, 0.6724, 0.02732, 0.03071, 1.0, 0.6724, 0.07619, 0.08866, 1.0, 0.6724, 0.2051, 0.2307, 1.0, 0.6724, 0.02732, 0.03071, 1.0, 0.6724, 0.02732, 0.03071, 1.0, 0.6724, 0.2051, 0.2307, 1.0, 0.6724, 0.0, 0.003677, 1.0])
me_cone_016.update()
me_cone_017 = bpy.data.meshes.new('Cone.017')
me_cone_017.from_pydata([(0.0, 1.0, -1.0), (0.1951, 0.9808, -1.0), (0.3827, 0.9239, -1.0), (0.5556, 0.8315, -1.0), (0.7071, 0.7071, -1.0), (0.8315, 0.5556, -1.0), (0.9239, 0.3827, -1.0), (0.9808, 0.1951, -1.0), (1.0, 0.0, -1.0), (0.9808, -0.1951, -1.0), (0.9239, -0.3827, -1.0), (0.8315, -0.5556, -1.0), (0.7071, -0.7071, -1.0), (0.5556, -0.8315, -1.0), (0.3827, -0.9239, -1.0), (0.1951, -0.9808, -1.0), (0.0, -1.0, -1.0), (-0.1951, -0.9808, -1.0), (-0.3827, -0.9239, -1.0), (-0.5556, -0.8315, -1.0), (-0.7071, -0.7071, -1.0), (-0.8315, -0.5556, -1.0), (-0.9239, -0.3827, -1.0), (-0.9808, -0.1951, -1.0), (-1.0, 0.0, -1.0), (-0.9808, 0.1951, -1.0), (-0.9239, 0.3827, -1.0), (-0.8315, 0.5556, -1.0), (-0.7071, 0.7071, -1.0), (-0.5556, 0.8315, -1.0), (-0.3827, 0.9239, -1.0), (-0.1951, 0.9808, -1.0), (0.0, 0.0, 1.0)], [], [(0, 32, 1), (1, 32, 2), (2, 32, 3), (3, 32, 4), (4, 32, 5), (5, 32, 6), (6, 32, 7), (7, 32, 8), (8, 32, 9), (9, 32, 10), (10, 32, 11), (11, 32, 12), (12, 32, 13), (13, 32, 14), (14, 32, 15), (15, 32, 16), (16, 32, 17), (17, 32, 18), (18, 32, 19), (19, 32, 20), (20, 32, 21), (21, 32, 22), (22, 32, 23), (23, 32, 24), (24, 32, 25), (25, 32, 26), (26, 32, 27), (27, 32, 28), (28, 32, 29), (29, 32, 30), (0, 1, 2, 3, 4, 5, 6, 7, 8, 9, 10, 11, 12, 13, 14, 15, 16, 17, 18, 19, 20, 21, 22, 23, 24, 25, 26, 27, 28, 29, 30, 31), (30, 32, 31), (31, 32, 0)])
_uv = me_cone_017.uv_layers.new(name='UVMap')
_uv.uv.foreach_set('vector', [0.25, 0.49, 0.25, 0.25, 0.2968, 0.4854, 0.2968, 0.4854, 0.25, 0.25, 0.3418, 0.4717, 0.3418, 0.4717, 0.25, 0.25, 0.3833, 0.4496, 0.3833, 0.4496, 0.25, 0.25, 0.4197, 0.4197, 0.4197, 0.4197, 0.25, 0.25, 0.4496, 0.3833, 0.4496, 0.3833, 0.25, 0.25, 0.4717, 0.3418, 0.4717, 0.3418, 0.25, 0.25, 0.4854, 0.2968, 0.4854, 0.2968, 0.25, 0.25, 0.49, 0.25, 0.49, 0.25, 0.25, 0.25, 0.4854, 0.2032, 0.4854, 0.2032, 0.25, 0.25, 0.4717, 0.1582, 0.4717, 0.1582, 0.25, 0.25, 0.4496, 0.1167, 0.4496, 0.1167, 0.25, 0.25, 0.4197, 0.08029, 0.4197, 0.08029, 0.25, 0.25, 0.3833, 0.05045, 0.3833, 0.05045, 0.25, 0.25, 0.3418, 0.02827, 0.3418, 0.02827, 0.25, 0.25, 0.2968, 0.01461, 0.2968, 0.01461, 0.25, 0.25, 0.25, 0.01, 0.25, 0.01, 0.25, 0.25, 0.2032, 0.01461, 0.2032, 0.01461, 0.25, 0.25, 0.1582, 0.02827, 0.1582, 0.02827, 0.25, 0.25, 0.1167, 0.05045, 0.1167, 0.05045, 0.25, 0.25, 0.08029, 0.08029, 0.08029, 0.08029, 0.25, 0.25, 0.05045, 0.1167, 0.05045, 0.1167, 0.25, 0.25, 0.02827, 0.1582, 0.02827, 0.1582, 0.25, 0.25, 0.01461, 0.2032, 0.01461, 0.2032, 0.25, 0.25, 0.01, 0.25, 0.01, 0.25, 0.25, 0.25, 0.01461, 0.2968, 0.01461, 0.2968, 0.25, 0.25, 0.02827, 0.3418, 0.02827, 0.3418, 0.25, 0.25, 0.05045, 0.3833, 0.05045, 0.3833, 0.25, 0.25, 0.08029, 0.4197, 0.08029, 0.4197, 0.25, 0.25, 0.1167, 0.4496, 0.1167, 0.4496, 0.25, 0.25, 0.1582, 0.4717, 0.75, 0.49, 0.7968, 0.4854, 0.8418, 0.4717, 0.8833, 0.4496, 0.9197, 0.4197, 0.9496, 0.3833, 0.9717, 0.3418, 0.9854, 0.2968, 0.99, 0.25, 0.9854, 0.2032, 0.9717, 0.1582, 0.9496, 0.1167, 0.9197, 0.08029, 0.8833, 0.05045, 0.8418, 0.02827, 0.7968, 0.01461, 0.75, 0.01, 0.7032, 0.01461, 0.6582, 0.02827, 0.6167, 0.05045, 0.5803, 0.08029, 0.5504, 0.1167, 0.5283, 0.1582, 0.5146, 0.2032, 0.51, 0.25, 0.5146, 0.2968, 0.5283, 0.3418, 0.5504, 0.3833, 0.5803, 0.4197, 0.6167, 0.4496, 0.6582, 0.4717, 0.7032, 0.4854, 0.1582, 0.4717, 0.25, 0.25, 0.2032, 0.4854, 0.2032, 0.4854, 0.25, 0.25, 0.25, 0.49])
_ca = me_cone_017.color_attributes.new('Col', 'BYTE_COLOR', 'CORNER')
_ca.data.foreach_set('color', [0.6724, 0.0, 0.003677, 1.0, 0.6724, 0.2051, 0.2307, 1.0, 0.6724, 0.0, 0.003677, 1.0, 0.6724, 0.0, 0.003677, 1.0, 0.6724, 0.2051, 0.2307, 1.0, 0.6724, 0.0, 0.003677, 1.0, 0.6724, 0.0, 0.003677, 1.0, 0.6724, 0.2051, 0.2307, 1.0, 0.6724, 0.0, 0.003677, 1.0, 0.6724, 0.0, 0.003677, 1.0, 0.6724, 0.2051, 0.2307, 1.0, 0.6724, 0.0, 0.003677, 1.0, 0.6724, 0.0, 0.003677, 1.0, 0.6724, 0.2051, 0.2307, 1.0, 0.6724, 0.0, 0.003677, 1.0, 0.6724, 0.0, 0.003677, 1.0, 0.6724, 0.2051, 0.2307, 1.0, 0.6724, 0.0, 0.003677, 1.0, 0.6724, 0.0, 0.003677, 1.0, 0.6724, 0.2051, 0.2307, 1.0, 0.6724, 0.0, 0.003677, 1.0, 0.6724, 0.0, 0.003677, 1.0, 0.6724, 0.2051, 0.2307, 1.0, 0.6724, 0.0, 0.003677, 1.0, 0.6724, 0.0, 0.003677, 1.0, 0.6724, 0.2051, 0.2307, 1.0, 0.6724, 0.01938, 0.02315, 1.0, 0.6724, 0.01938, 0.02315, 1.0, 0.6724, 0.2051, 0.2307, 1.0, 0.6724, 0.006049, 0.008023, 1.0, 0.6724, 0.006049, 0.008023, 1.0, 0.6724, 0.2051, 0.2307, 1.0, 0.6724, 0.002125, 0.004025, 1.0, 0.6724, 0.002125, 0.004025, 1.0, 0.6724, 0.2051, 0.2307, 1.0, 0.6724, 0.001821, 0.004025, 1.0, 0.6724, 0.001821, 0.004025, 1.0, 0.6724, 0.2051, 0.2307, 1.0, 0.6724, 0.0, 0.003677, 1.0, 0.6724, 0.0, 0.003677, 1.0, 0.6724, 0.2051, 0.2307, 1.0, 0.6724, 0.0, 0.003677, 1.0, 0.6724, 0.0, 0.003677, 1.0, 0.6724, 0.2051, 0.2307, 1.0, 0.6724, 0.0, 0.003677, 1.0, 0.6724, 0.0, 0.003677, 1.0, 0.6724, 0.2051, 0.2307, 1.0, 0.6724, 0.0, 0.003677, 1.0, 0.6724, 0.0, 0.003677, 1.0, 0.6724, 0.2051, 0.2307, 1.0, 0.6724, 0.01298, 0.016, 1.0, 0.6724, 0.01298, 0.016, 1.0, 0.6724, 0.2051, 0.2307, 1.0, 0.6724, 0.02029, 0.02624, 1.0, 0.6724, 0.02029, 0.02624, 1.0, 0.6724, 0.2051, 0.2307, 1.0, 0.6724, 0.003035, 0.005182, 1.0, 0.6724, 0.003035, 0.005182, 1.0, 0.6724, 0.2051, 0.2307, 1.0, 0.6724, 0.0, 0.003677, 1.0, 0.6724, 0.0, 0.003677, 1.0, 0.6724, 0.2051, 0.2307, 1.0, 0.6724, 0.0, 0.003677, 1.0, 0.6724, 0.0, 0.003677, 1.0, 0.6724, 0.2051, 0.2307, 1.0, 0.6724, 0.0, 0.003677, 1.0, 0.6724, 0.0, 0.003677, 1.0, 0.6724, 0.2051, 0.2307, 1.0, 0.6724, 0.0, 0.003677, 1.0, 0.6724, 0.0, 0.003677, 1.0, 0.6724, 0.2051, 0.2307, 1.0, 0.6724, 0.0, 0.003677, 1.0, 0.6724, 0.0, 0.003677, 1.0, 0.6724, 0.2051, 0.2307, 1.0, 0.6724, 0.0, 0.003677, 1.0, 0.6724, 0.0, 0.003677, 1.0, 0.6724, 0.2051, 0.2307, 1.0, 0.6724, 0.0, 0.003677, 1.0, 0.6724, 0.0, 0.003677, 1.0, 0.6724, 0.2051, 0.2307, 1.0, 0.6724, 0.0, 0.003677, 1.0, 0.6724, 0.0, 0.003677, 1.0, 0.6724, 0.2051, 0.2307, 1.0, 0.6724, 0.0, 0.003677, 1.0, 0.6724, 0.0, 0.003677, 1.0, 0.6724, 0.2051, 0.2307, 1.0, 0.6724, 0.01298, 0.01681, 1.0, 0.6724, 0.01298, 0.01681, 1.0, 0.6724, 0.2051, 0.2307, 1.0, 0.6724, 0.07619, 0.08866, 1.0, 0.6724, 0.0, 0.003677, 1.0, 0.6724, 0.0, 0.003677, 1.0, 0.6724, 0.0, 0.003677, 1.0, 0.6724, 0.0, 0.003677, 1.0, 0.6724, 0.0, 0.003677, 1.0, 0.6724, 0.0, 0.003677, 1.0, 0.6724, 0.0, 0.003677, 1.0, 0.6724, 0.0, 0.003677, 1.0, 0.6724, 0.0, 0.003677, 1.0, 0.6724, 0.01938, 0.02315, 1.0, 0.6724, 0.006049, 0.008023, 1.0, 0.6724, 0.002125, 0.004025, 1.0, 0.6724, 0.001821, 0.004025, 1.0, 0.6724, 0.0, 0.003677, 1.0, 0.6724, 0.0, 0.003677, 1.0, 0.6724, 0.0, 0.003677, 1.0, 0.6724, 0.0, 0.003677, 1.0, 0.6724, 0.01298, 0.016, 1.0, 0.6724, 0.02029, 0.02624, 1.0, 0.6724, 0.003035, 0.005182, 1.0, 0.6724, 0.0, 0.003677, 1.0, 0.6724, 0.0, 0.003677, 1.0, 0.6724, 0.0, 0.003677, 1.0, 0.6724, 0.0, 0.003677, 1.0, 0.6724, 0.0, 0.003677, 1.0, 0.6724, 0.0, 0.003677, 1.0, 0.6724, 0.0, 0.003677, 1.0, 0.6724, 0.0, 0.003677, 1.0, 0.6724, 0.0, 0.003677, 1.0, 0.6724, 0.01298, 0.01681, 1.0, 0.6724, 0.07619, 0.08866, 1.0, 0.6724, 0.02732, 0.03071, 1.0, 0.6724, 0.07619, 0.08866, 1.0, 0.6724, 0.2051, 0.2307, 1.0, 0.6724, 0.02732, 0.03071, 1.0, 0.6724, 0.02732, 0.03071, 1.0, 0.6724, 0.2051, 0.2307, 1.0, 0.6724, 0.0, 0.003677, 1.0])
me_cone_017.update()
me_cone_018 = bpy.data.meshes.new('Cone.018')
me_cone_018.from_pydata([(0.0, 1.0, -1.0), (0.1951, 0.9808, -1.0), (0.3827, 0.9239, -1.0), (0.5556, 0.8315, -1.0), (0.7071, 0.7071, -1.0), (0.8315, 0.5556, -1.0), (0.9239, 0.3827, -1.0), (0.9808, 0.1951, -1.0), (1.0, 0.0, -1.0), (0.9808, -0.1951, -1.0), (0.9239, -0.3827, -1.0), (0.8315, -0.5556, -1.0), (0.7071, -0.7071, -1.0), (0.5556, -0.8315, -1.0), (0.3827, -0.9239, -1.0), (0.1951, -0.9808, -1.0), (0.0, -1.0, -1.0), (-0.1951, -0.9808, -1.0), (-0.3827, -0.9239, -1.0), (-0.5556, -0.8315, -1.0), (-0.7071, -0.7071, -1.0), (-0.8315, -0.5556, -1.0), (-0.9239, -0.3827, -1.0), (-0.9808, -0.1951, -1.0), (-1.0, 0.0, -1.0), (-0.9808, 0.1951, -1.0), (-0.9239, 0.3827, -1.0), (-0.8315, 0.5556, -1.0), (-0.7071, 0.7071, -1.0), (-0.5556, 0.8315, -1.0), (-0.3827, 0.9239, -1.0), (-0.1951, 0.9808, -1.0), (0.0, 0.0, 1.0)], [], [(0, 32, 1), (1, 32, 2), (2, 32, 3), (3, 32, 4), (4, 32, 5), (5, 32, 6), (6, 32, 7), (7, 32, 8), (8, 32, 9), (9, 32, 10), (10, 32, 11), (11, 32, 12), (12, 32, 13), (13, 32, 14), (14, 32, 15), (15, 32, 16), (16, 32, 17), (17, 32, 18), (18, 32, 19), (19, 32, 20), (20, 32, 21), (21, 32, 22), (22, 32, 23), (23, 32, 24), (24, 32, 25), (25, 32, 26), (26, 32, 27), (27, 32, 28), (28, 32, 29), (29, 32, 30), (0, 1, 2, 3, 4, 5, 6, 7, 8, 9, 10, 11, 12, 13, 14, 15, 16, 17, 18, 19, 20, 21, 22, 23, 24, 25, 26, 27, 28, 29, 30, 31), (30, 32, 31), (31, 32, 0)])
_uv = me_cone_018.uv_layers.new(name='UVMap')
_uv.uv.foreach_set('vector', [0.25, 0.49, 0.25, 0.25, 0.2968, 0.4854, 0.2968, 0.4854, 0.25, 0.25, 0.3418, 0.4717, 0.3418, 0.4717, 0.25, 0.25, 0.3833, 0.4496, 0.3833, 0.4496, 0.25, 0.25, 0.4197, 0.4197, 0.4197, 0.4197, 0.25, 0.25, 0.4496, 0.3833, 0.4496, 0.3833, 0.25, 0.25, 0.4717, 0.3418, 0.4717, 0.3418, 0.25, 0.25, 0.4854, 0.2968, 0.4854, 0.2968, 0.25, 0.25, 0.49, 0.25, 0.49, 0.25, 0.25, 0.25, 0.4854, 0.2032, 0.4854, 0.2032, 0.25, 0.25, 0.4717, 0.1582, 0.4717, 0.1582, 0.25, 0.25, 0.4496, 0.1167, 0.4496, 0.1167, 0.25, 0.25, 0.4197, 0.08029, 0.4197, 0.08029, 0.25, 0.25, 0.3833, 0.05045, 0.3833, 0.05045, 0.25, 0.25, 0.3418, 0.02827, 0.3418, 0.02827, 0.25, 0.25, 0.2968, 0.01461, 0.2968, 0.01461, 0.25, 0.25, 0.25, 0.01, 0.25, 0.01, 0.25, 0.25, 0.2032, 0.01461, 0.2032, 0.01461, 0.25, 0.25, 0.1582, 0.02827, 0.1582, 0.02827, 0.25, 0.25, 0.1167, 0.05045, 0.1167, 0.05045, 0.25, 0.25, 0.08029, 0.08029, 0.08029, 0.08029, 0.25, 0.25, 0.05045, 0.1167, 0.05045, 0.1167, 0.25, 0.25, 0.02827, 0.1582, 0.02827, 0.1582, 0.25, 0.25, 0.01461, 0.2032, 0.01461, 0.2032, 0.25, 0.25, 0.01, 0.25, 0.01, 0.25, 0.25, 0.25, 0.01461, 0.2968, 0.01461, 0.2968, 0.25, 0.25, 0.02827, 0.3418, 0.02827, 0.3418, 0.25, 0.25, 0.05045, 0.3833, 0.05045, 0.3833, 0.25, 0.25, 0.08029, 0.4197, 0.08029, 0.4197, 0.25, 0.25, 0.1167, 0.4496, 0.1167, 0.4496, 0.25, 0.25, 0.1582, 0.4717, 0.75, 0.49, 0.7968, 0.4854, 0.8418, 0.4717, 0.8833, 0.4496, 0.9197, 0.4197, 0.9496, 0.3833, 0.9717, 0.3418, 0.9854, 0.2968, 0.99, 0.25, 0.9854, 0.2032, 0.9717, 0.1582, 0.9496, 0.1167, 0.9197, 0.08029, 0.8833, 0.05045, 0.8418, 0.02827, 0.7968, 0.01461, 0.75, 0.01, 0.7032, 0.01461, 0.6582, 0.02827, 0.6167, 0.05045, 0.5803, 0.08029, 0.5504, 0.1167, 0.5283, 0.1582, 0.5146, 0.2032, 0.51, 0.25, 0.5146, 0.2968, 0.5283, 0.3418, 0.5504, 0.3833, 0.5803, 0.4197, 0.6167, 0.4496, 0.6582, 0.4717, 0.7032, 0.4854, 0.1582, 0.4717, 0.25, 0.25, 0.2032, 0.4854, 0.2032, 0.4854, 0.25, 0.25, 0.25, 0.49])
_ca = me_cone_018.color_attributes.new('Col', 'BYTE_COLOR', 'CORNER')
_ca.data.foreach_set('color', [0.6724, 0.0, 0.003677, 1.0, 0.6724, 0.2051, 0.2307, 1.0, 0.6724, 0.0, 0.003677, 1.0, 0.6724, 0.0, 0.003677, 1.0, 0.6724, 0.2051, 0.2307, 1.0, 0.6724, 0.0, 0.003677, 1.0, 0.6724, 0.0, 0.003677, 1.0, 0.6724, 0.2051, 0.2307, 1.0, 0.6724, 0.0, 0.003677, 1.0, 0.6724, 0.0, 0.003677, 1.0, 0.6724, 0.2051, 0.2307, 1.0, 0.6724, 0.0, 0.003677, 1.0, 0.6724, 0.0, 0.003677, 1.0, 0.6724, 0.2051, 0.2307, 1.0, 0.6724, 0.0, 0.003677, 1.0, 0.6724, 0.0, 0.003677, 1.0, 0.6724, 0.2051, 0.2307, 1.0, 0.6724, 0.0, 0.003677, 1.0, 0.6724, 0.0, 0.003677, 1.0, 0.6724, 0.2051, 0.2307, 1.0, 0.6724, 0.0, 0.003677, 1.0, 0.6724, 0.0, 0.003677, 1.0, 0.6724, 0.2051, 0.2307, 1.0, 0.6724, 0.0, 0.003677, 1.0, 0.6724, 0.0, 0.003677, 1.0, 0.6724, 0.2051, 0.2307, 1.0, 0.6724, 0.01938, 0.02315, 1.0, 0.6724, 0.01938, 0.02315, 1.0, 0.6724, 0.2051, 0.2307, 1.0, 0.6724, 0.006049, 0.008023, 1.0, 0.6724, 0.006049, 0.008023, 1.0, 0.6724, 0.2051, 0.2307, 1.0, 0.6724, 0.002125, 0.004025, 1.0, 0.6724, 0.002125, 0.004025, 1.0, 0.6724, 0.2051, 0.2307, 1.0, 0.6724, 0.001821, 0.004025, 1.0, 0.6724, 0.001821, 0.004025, 1.0, 0.6724, 0.2051, 0.2307, 1.0, 0.6724, 0.0, 0.003677, 1.0, 0.6724, 0.0, 0.003677, 1.0, 0.6724, 0.2051, 0.2307, 1.0, 0.6724, 0.0, 0.003677, 1.0, 0.6724, 0.0, 0.003677, 1.0, 0.6724, 0.2051, 0.2307, 1.0, 0.6724, 0.0, 0.003677, 1.0, 0.6724, 0.0, 0.003677, 1.0, 0.6724, 0.2051, 0.2307, 1.0, 0.6724, 0.0, 0.003677, 1.0, 0.6724, 0.0, 0.003677, 1.0, 0.6724, 0.2051, 0.2307, 1.0, 0.6724, 0.01298, 0.016, 1.0, 0.6724, 0.01298, 0.016, 1.0, 0.6724, 0.2051, 0.2307, 1.0, 0.6724, 0.02029, 0.02624, 1.0, 0.6724, 0.02029, 0.02624, 1.0, 0.6724, 0.2051, 0.2307, 1.0, 0.6724, 0.003035, 0.005182, 1.0, 0.6724, 0.003035, 0.005182, 1.0, 0.6724, 0.2051, 0.2307, 1.0, 0.6724, 0.0, 0.003677, 1.0, 0.6724, 0.0, 0.003677, 1.0, 0.6724, 0.2051, 0.2307, 1.0, 0.6724, 0.0, 0.003677, 1.0, 0.6724, 0.0, 0.003677, 1.0, 0.6724, 0.2051, 0.2307, 1.0, 0.6724, 0.0, 0.003677, 1.0, 0.6724, 0.0, 0.003677, 1.0, 0.6724, 0.2051, 0.2307, 1.0, 0.6724, 0.0, 0.003677, 1.0, 0.6724, 0.0, 0.003677, 1.0, 0.6724, 0.2051, 0.2307, 1.0, 0.6724, 0.0, 0.003677, 1.0, 0.6724, 0.0, 0.003677, 1.0, 0.6724, 0.2051, 0.2307, 1.0, 0.6724, 0.0, 0.003677, 1.0, 0.6724, 0.0, 0.003677, 1.0, 0.6724, 0.2051, 0.2307, 1.0, 0.6724, 0.0, 0.003677, 1.0, 0.6724, 0.0, 0.003677, 1.0, 0.6724, 0.2051, 0.2307, 1.0, 0.6724, 0.0, 0.003677, 1.0, 0.6724, 0.0, 0.003677, 1.0, 0.6724, 0.2051, 0.2307, 1.0, 0.6724, 0.0, 0.003677, 1.0, 0.6724, 0.0, 0.003677, 1.0, 0.6724, 0.2051, 0.2307, 1.0, 0.6724, 0.01298, 0.01681, 1.0, 0.6724, 0.01298, 0.01681, 1.0, 0.6724, 0.2051, 0.2307, 1.0, 0.6724, 0.07619, 0.08866, 1.0, 0.6724, 0.0, 0.003677, 1.0, 0.6724, 0.0, 0.003677, 1.0, 0.6724, 0.0, 0.003677, 1.0, 0.6724, 0.0, 0.003677, 1.0, 0.6724, 0.0, 0.003677, 1.0, 0.6724, 0.0, 0.003677, 1.0, 0.6724, 0.0, 0.003677, 1.0, 0.6724, 0.0, 0.003677, 1.0, 0.6724, 0.0, 0.003677, 1.0, 0.6724, 0.01938, 0.02315, 1.0, 0.6724, 0.006049, 0.008023, 1.0, 0.6724, 0.002125, 0.004025, 1.0, 0.6724, 0.001821, 0.004025, 1.0, 0.6724, 0.0, 0.003677, 1.0, 0.6724, 0.0, 0.003677, 1.0, 0.6724, 0.0, 0.003677, 1.0, 0.6724, 0.0, 0.003677, 1.0, 0.6724, 0.01298, 0.016, 1.0, 0.6724, 0.02029, 0.02624, 1.0, 0.6724, 0.003035, 0.005182, 1.0, 0.6724, 0.0, 0.003677, 1.0, 0.6724, 0.0, 0.003677, 1.0, 0.6724, 0.0, 0.003677, 1.0, 0.6724, 0.0, 0.003677, 1.0, 0.6724, 0.0, 0.003677, 1.0, 0.6724, 0.0, 0.003677, 1.0, 0.6724, 0.0, 0.003677, 1.0, 0.6724, 0.0, 0.003677, 1.0, 0.6724, 0.0, 0.003677, 1.0, 0.6724, 0.01298, 0.01681, 1.0, 0.6724, 0.07619, 0.08866, 1.0, 0.6724, 0.02732, 0.03071, 1.0, 0.6724, 0.07619, 0.08866, 1.0, 0.6724, 0.2051, 0.2307, 1.0, 0.6724, 0.02732, 0.03071, 1.0, 0.6724, 0.02732, 0.03071, 1.0, 0.6724, 0.2051, 0.2307, 1.0, 0.6724, 0.0, 0.003677, 1.0])
me_cone_018.update()

# ---- objects
ob_light = bpy.data.objects.new('Light', light_light)
ob_camera = bpy.data.objects.new('Camera', cam_camera)
ob_walkmesh = bpy.data.objects.new('WalkMesh', me_walkmesh)
ob_wall1 = bpy.data.objects.new('Wall1', me_cube_001)
ob_wall1_001 = bpy.data.objects.new('Wall1.001', me_cube_002)
ob_wall1_002 = bpy.data.objects.new('Wall1.002', me_cube_003)
ob_wall1_003 = bpy.data.objects.new('Wall1.003', me_cube_005)
ob_plane = bpy.data.objects.new('Plane', me_plane)
ob_cone = bpy.data.objects.new('Cone', me_cone)
ob_cone_001 = bpy.data.objects.new('Cone.001', me_cone_010)
ob_cone_002 = bpy.data.objects.new('Cone.002', me_cone_011)
ob_cone_003 = bpy.data.objects.new('Cone.003', me_cone_012)
ob_cone_004 = bpy.data.objects.new('Cone.004', me_cone_013)
ob_cone_005 = bpy.data.objects.new('Cone.005', me_cone_014)
ob_cone_006 = bpy.data.objects.new('Cone.006', me_cone_015)
ob_cone_007 = bpy.data.objects.new('Cone.007', me_cone_016)
ob_cone_008 = bpy.data.objects.new('Cone.008', me_cone_017)
ob_cone_009 = bpy.data.objects.new('Cone.009', me_cone_018)

# ---- transforms, parenting, visibility, modifiers, constraints
ob_light.location = (0.0, 0.0, 15.0)
ob_light.rotation_euler = (3.142, 0.0, 0.0)
ob_light.lock_rotations_4d = False
ob_light.empty_display_type = 'ARROWS'
ob_light.color = (0.0, 0.0, 0.0, 0.0)
ob_light.lineart.crease_threshold = 0.0
ob_camera.location = (7.359, -6.926, 4.958)
ob_camera.rotation_euler = (1.109, 0.0, 0.8149)
ob_camera.lock_rotations_4d = False
ob_camera.empty_display_type = 'ARROWS'
ob_camera.color = (0.0, 0.0, 0.0, 0.0)
ob_camera.display_type = 'WIRE'
ob_camera.lineart.crease_threshold = 0.0
ob_walkmesh.location = (0.0, 0.0, 0.0)
ob_wall1.location = (-9.5, 0.0, 10.0)
ob_wall1.scale = (0.1, 10.5, 10.0)
ob_wall1_001.location = (11.5, 0.0, 10.0)
ob_wall1_001.scale = (0.1, 10.5, 10.0)
ob_wall1_002.location = (1.0, -10.5, 10.0)
ob_wall1_002.scale = (10.5, 0.1, 10.0)
ob_wall1_003.location = (1.0, 10.5, 10.0)
ob_wall1_003.scale = (10.5, 0.1, 10.0)
ob_plane.location = (1.0, 0.0, 0.0)
ob_plane.scale = (10.5, 10.5, 1.0)
ob_cone.location = (0.0, 0.0, 20.0)
ob_cone.rotation_euler = (3.142, 0.0, 0.0)
ob_cone_001.location = (0.0, 0.0, 20.0)
ob_cone_001.rotation_euler = (3.142, 0.0, 0.0)
ob_cone_002.location = (0.0, 0.0, 20.0)
ob_cone_002.rotation_euler = (3.142, 0.0, 0.0)
ob_cone_003.location = (0.0, 0.0, 20.0)
ob_cone_003.rotation_euler = (3.142, 0.0, 0.0)
ob_cone_004.location = (0.0, 0.0, 20.0)
ob_cone_004.rotation_euler = (3.142, 0.0, 0.0)
ob_cone_005.location = (0.0, 0.0, 20.0)
ob_cone_005.rotation_euler = (3.142, 0.0, 0.0)
ob_cone_006.location = (0.0, 0.0, 20.0)
ob_cone_006.rotation_euler = (3.142, 0.0, 0.0)
ob_cone_007.location = (0.0, 0.0, 20.0)
ob_cone_007.rotation_euler = (3.142, 0.0, 0.0)
ob_cone_008.location = (0.0, 0.0, 20.0)
ob_cone_008.rotation_euler = (3.142, 0.0, 0.0)
ob_cone_009.location = (0.0, 0.0, 20.0)
ob_cone_009.rotation_euler = (3.142, 0.0, 0.0)

# ---- collection membership
col_collection.objects.link(ob_light)
col_collection.objects.link(ob_camera)
col_walkmesh.objects.link(ob_walkmesh)
col_objects.objects.link(ob_wall1)
col_objects.objects.link(ob_wall1_001)
col_objects.objects.link(ob_wall1_002)
col_objects.objects.link(ob_wall1_003)
col_objects.objects.link(ob_plane)
col_objects.objects.link(ob_cone)
col_objects.objects.link(ob_cone_001)
col_objects.objects.link(ob_cone_002)
col_objects.objects.link(ob_cone_003)
col_objects.objects.link(ob_cone_004)
col_objects.objects.link(ob_cone_005)
col_objects.objects.link(ob_cone_006)
col_objects.objects.link(ob_cone_007)
col_objects.objects.link(ob_cone_008)
col_objects.objects.link(ob_cone_009)

# ---- scene / render settings (as saved in the file)
scene.camera = ob_camera
scene.frame_start = 1; scene.frame_end = 250; scene.frame_set(1)
scene.render.engine = 'BLENDER_EEVEE_NEXT'
scene.cycles.sampling_pattern = 'TABULATED_SOBOL'
scene.cycles.use_light_tree = False
scene.view_settings.view_transform = 'Filmic'
bpy.context.view_layer.update()
